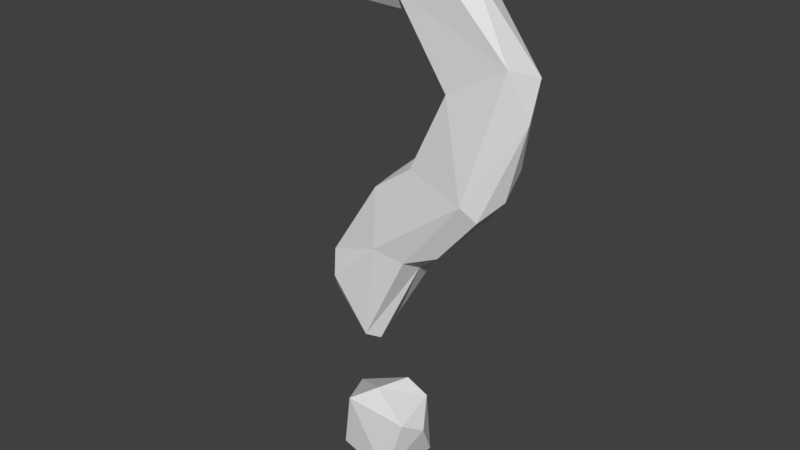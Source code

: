 # Source: question.blend  (saved by Blender 2.79.0; exported with 4.5.12 LTS)
import bpy
from mathutils import Matrix  # noqa: F401  (used for matrix-valued properties, if any)

bpy.ops.wm.read_factory_settings(use_empty=True)
scene = bpy.context.scene
scene.name = 'Scene'

# ---- collections
col_collection_1 = bpy.data.collections.new('Collection 1'); scene.collection.children.link(col_collection_1)

# ---- world
world_world = bpy.data.worlds.new('World'); scene.world = world_world
world_world.color = (0.05088, 0.05088, 0.05088)
world_world.use_sun_shadow = False
world_world.sun_shadow_jitter_overblur = 0.0
world_world.cycles.sampling_method = 'MANUAL'

# ---- meshes
me_cutext_131 = bpy.data.meshes.new('CUText.131')
me_cutext_131.from_pydata([(0.3489, 0.5137, 0.004315), (0.3257, 0.4489, -0.02057), (0.3205, 0.4158, -0.001157)], [], [(2, 1, 0)])
_k = set([(0, 1), (0, 2), (1, 2)])
me_cutext_131.attributes.new('sharp_edge', 'BOOLEAN', 'EDGE').data.foreach_set('value', [ (min(e.vertices), max(e.vertices)) in _k for e in me_cutext_131.edges])
me_cutext_131.use_remesh_preserve_volume = False
me_cutext_131.use_remesh_preserve_attributes = False
me_cutext_131.use_mirror_vertex_groups = False
me_cutext_131.auto_texspace = False
me_cutext_131.update()
me_cutext_130 = bpy.data.meshes.new('CUText.130')
me_cutext_130.from_pydata([(0.1118, 0.3282, 0.000616), (0.09197, 0.2921, 0.02154), (0.08681, 0.2955, -0.01352)], [], [(1, 0, 2)])
_k = set([(0, 1), (0, 2), (1, 2)])
me_cutext_130.attributes.new('sharp_edge', 'BOOLEAN', 'EDGE').data.foreach_set('value', [ (min(e.vertices), max(e.vertices)) in _k for e in me_cutext_130.edges])
me_cutext_130.use_remesh_preserve_volume = False
me_cutext_130.use_remesh_preserve_attributes = False
me_cutext_130.use_mirror_vertex_groups = False
me_cutext_130.auto_texspace = False
me_cutext_130.update()
me_cutext_129 = bpy.data.meshes.new('CUText.129')
me_cutext_129.from_pydata([(0.2063, 0.2973, 0.0007428), (0.2185, 0.313, -0.02195), (0.2448, 0.329, 0.01749)], [], [(0, 1, 2)])
_k = set([(0, 1), (0, 2), (1, 2)])
me_cutext_129.attributes.new('sharp_edge', 'BOOLEAN', 'EDGE').data.foreach_set('value', [ (min(e.vertices), max(e.vertices)) in _k for e in me_cutext_129.edges])
me_cutext_129.use_remesh_preserve_volume = False
me_cutext_129.use_remesh_preserve_attributes = False
me_cutext_129.use_mirror_vertex_groups = False
me_cutext_129.auto_texspace = False
me_cutext_129.update()
me_cutext_128 = bpy.data.meshes.new('CUText.128')
me_cutext_128.from_pydata([(0.1597, 0.3956, 0.02417), (0.1549, 0.3989, -0.01533), (0.2009, 0.4361, 0.0001003)], [], [(2, 1, 0)])
_k = set([(0, 1), (0, 2), (1, 2)])
me_cutext_128.attributes.new('sharp_edge', 'BOOLEAN', 'EDGE').data.foreach_set('value', [ (min(e.vertices), max(e.vertices)) in _k for e in me_cutext_128.edges])
me_cutext_128.use_remesh_preserve_volume = False
me_cutext_128.use_remesh_preserve_attributes = False
me_cutext_128.use_mirror_vertex_groups = False
me_cutext_128.auto_texspace = False
me_cutext_128.update()
me_cutext_127 = bpy.data.meshes.new('CUText.127')
me_cutext_127.from_pydata([(0.1597, 0.3956, 0.02417), (0.1118, 0.3282, 0.000616), (0.09197, 0.2921, 0.02154)], [], [(1, 2, 0)])
_k = set([(0, 1), (0, 2), (1, 2)])
me_cutext_127.attributes.new('sharp_edge', 'BOOLEAN', 'EDGE').data.foreach_set('value', [ (min(e.vertices), max(e.vertices)) in _k for e in me_cutext_127.edges])
me_cutext_127.use_remesh_preserve_volume = False
me_cutext_127.use_remesh_preserve_attributes = False
me_cutext_127.use_mirror_vertex_groups = False
me_cutext_127.auto_texspace = False
me_cutext_127.update()
me_cutext_126 = bpy.data.meshes.new('CUText.126')
me_cutext_126.from_pydata([(0.05062, 0.6271, 0.03111), (0.116, 0.6068, 0.01331), (0.04643, 0.5882, 0.008818)], [], [(2, 1, 0)])
_k = set([(0, 1), (0, 2), (1, 2)])
me_cutext_126.attributes.new('sharp_edge', 'BOOLEAN', 'EDGE').data.foreach_set('value', [ (min(e.vertices), max(e.vertices)) in _k for e in me_cutext_126.edges])
me_cutext_126.use_remesh_preserve_volume = False
me_cutext_126.use_remesh_preserve_attributes = False
me_cutext_126.use_mirror_vertex_groups = False
me_cutext_126.auto_texspace = False
me_cutext_126.update()
me_cutext_125 = bpy.data.meshes.new('CUText.125')
me_cutext_125.from_pydata([(0.05051, 0.5973, -0.02145), (0.003198, 0.6436, -0.01513), (0.04643, 0.5882, 0.008818)], [], [(2, 1, 0)])
_k = set([(0, 1), (0, 2), (1, 2)])
me_cutext_125.attributes.new('sharp_edge', 'BOOLEAN', 'EDGE').data.foreach_set('value', [ (min(e.vertices), max(e.vertices)) in _k for e in me_cutext_125.edges])
me_cutext_125.use_remesh_preserve_volume = False
me_cutext_125.use_remesh_preserve_attributes = False
me_cutext_125.use_mirror_vertex_groups = False
me_cutext_125.auto_texspace = False
me_cutext_125.update()
me_cutext_124 = bpy.data.meshes.new('CUText.124')
me_cutext_124.from_pydata([(0.05286, 0.6717, -0.02873), (0.0588, 0.6843, 0.01205), (0.003198, 0.6436, -0.01513)], [], [(1, 0, 2)])
_k = set([(0, 1), (0, 2), (1, 2)])
me_cutext_124.attributes.new('sharp_edge', 'BOOLEAN', 'EDGE').data.foreach_set('value', [ (min(e.vertices), max(e.vertices)) in _k for e in me_cutext_124.edges])
me_cutext_124.use_remesh_preserve_volume = False
me_cutext_124.use_remesh_preserve_attributes = False
me_cutext_124.use_mirror_vertex_groups = False
me_cutext_124.auto_texspace = False
me_cutext_124.update()
me_cutext_123 = bpy.data.meshes.new('CUText.123')
me_cutext_123.from_pydata([(0.1181, 0.618, -0.02582), (0.116, 0.6068, 0.01331), (0.1861, 0.603, -0.0145)], [], [(1, 0, 2)])
_k = set([(0, 1), (0, 2), (1, 2)])
me_cutext_123.attributes.new('sharp_edge', 'BOOLEAN', 'EDGE').data.foreach_set('value', [ (min(e.vertices), max(e.vertices)) in _k for e in me_cutext_123.edges])
me_cutext_123.use_remesh_preserve_volume = False
me_cutext_123.use_remesh_preserve_attributes = False
me_cutext_123.use_mirror_vertex_groups = False
me_cutext_123.auto_texspace = False
me_cutext_123.update()
me_cutext_122 = bpy.data.meshes.new('CUText.122')
me_cutext_122.from_pydata([(0.1181, 0.618, -0.02582), (0.116, 0.6068, 0.01331), (0.04643, 0.5882, 0.008818)], [], [(2, 0, 1)])
_k = set([(0, 1), (0, 2), (1, 2)])
me_cutext_122.attributes.new('sharp_edge', 'BOOLEAN', 'EDGE').data.foreach_set('value', [ (min(e.vertices), max(e.vertices)) in _k for e in me_cutext_122.edges])
me_cutext_122.use_remesh_preserve_volume = False
me_cutext_122.use_remesh_preserve_attributes = False
me_cutext_122.use_mirror_vertex_groups = False
me_cutext_122.auto_texspace = False
me_cutext_122.update()
me_cutext_121 = bpy.data.meshes.new('CUText.121')
me_cutext_121.from_pydata([(0.1181, 0.618, -0.02582), (0.05286, 0.6717, -0.02873), (0.05051, 0.5973, -0.02145)], [], [(1, 0, 2)])
_k = set([(0, 1), (0, 2), (1, 2)])
me_cutext_121.attributes.new('sharp_edge', 'BOOLEAN', 'EDGE').data.foreach_set('value', [ (min(e.vertices), max(e.vertices)) in _k for e in me_cutext_121.edges])
me_cutext_121.use_remesh_preserve_volume = False
me_cutext_121.use_remesh_preserve_attributes = False
me_cutext_121.use_mirror_vertex_groups = False
me_cutext_121.auto_texspace = False
me_cutext_121.update()
me_cutext_120 = bpy.data.meshes.new('CUText.120')
me_cutext_120.from_pydata([(0.2059, 0.4336, -0.02225), (0.1549, 0.3989, -0.01533), (0.2009, 0.4361, 0.0001003)], [], [(2, 0, 1)])
_k = set([(0, 1), (0, 2), (1, 2)])
me_cutext_120.attributes.new('sharp_edge', 'BOOLEAN', 'EDGE').data.foreach_set('value', [ (min(e.vertices), max(e.vertices)) in _k for e in me_cutext_120.edges])
me_cutext_120.use_remesh_preserve_volume = False
me_cutext_120.use_remesh_preserve_attributes = False
me_cutext_120.use_mirror_vertex_groups = False
me_cutext_120.auto_texspace = False
me_cutext_120.update()
me_cutext_119 = bpy.data.meshes.new('CUText.119')
me_cutext_119.from_pydata([(0.2424, 0.5203, -0.01318), (0.2009, 0.4361, 0.0001003), (0.2113, 0.4328, 0.02547)], [], [(1, 2, 0)])
_k = set([(0, 1), (0, 2), (1, 2)])
me_cutext_119.attributes.new('sharp_edge', 'BOOLEAN', 'EDGE').data.foreach_set('value', [ (min(e.vertices), max(e.vertices)) in _k for e in me_cutext_119.edges])
me_cutext_119.use_remesh_preserve_volume = False
me_cutext_119.use_remesh_preserve_attributes = False
me_cutext_119.use_mirror_vertex_groups = False
me_cutext_119.auto_texspace = False
me_cutext_119.update()
me_cutext_118 = bpy.data.meshes.new('CUText.118')
me_cutext_118.from_pydata([(0.1575, 0.1162, 0.02091), (0.09756, 0.08218, -0.01672), (0.1219, 0.09188, 0.03516)], [], [(1, 2, 0)])
_k = set([(0, 1), (0, 2), (1, 2)])
me_cutext_118.attributes.new('sharp_edge', 'BOOLEAN', 'EDGE').data.foreach_set('value', [ (min(e.vertices), max(e.vertices)) in _k for e in me_cutext_118.edges])
me_cutext_118.use_remesh_preserve_volume = False
me_cutext_118.use_remesh_preserve_attributes = False
me_cutext_118.use_mirror_vertex_groups = False
me_cutext_118.auto_texspace = False
me_cutext_118.update()
me_cutext_117 = bpy.data.meshes.new('CUText.117')
me_cutext_117.from_pydata([(0.2043, 0.0834, 0.0299), (0.1575, 0.1162, 0.02091), (0.1219, 0.09188, 0.03516)], [], [(1, 2, 0)])
_k = set([(0, 1), (0, 2), (1, 2)])
me_cutext_117.attributes.new('sharp_edge', 'BOOLEAN', 'EDGE').data.foreach_set('value', [ (min(e.vertices), max(e.vertices)) in _k for e in me_cutext_117.edges])
me_cutext_117.use_remesh_preserve_volume = False
me_cutext_117.use_remesh_preserve_attributes = False
me_cutext_117.use_mirror_vertex_groups = False
me_cutext_117.auto_texspace = False
me_cutext_117.update()
me_cutext_116 = bpy.data.meshes.new('CUText.116')
me_cutext_116.from_pydata([(0.2584, 0.53, 0.02562), (0.2424, 0.5203, -0.01318), (0.2113, 0.4328, 0.02547)], [], [(1, 2, 0)])
_k = set([(0, 1), (0, 2), (1, 2)])
me_cutext_116.attributes.new('sharp_edge', 'BOOLEAN', 'EDGE').data.foreach_set('value', [ (min(e.vertices), max(e.vertices)) in _k for e in me_cutext_116.edges])
me_cutext_116.use_remesh_preserve_volume = False
me_cutext_116.use_remesh_preserve_attributes = False
me_cutext_116.use_mirror_vertex_groups = False
me_cutext_116.auto_texspace = False
me_cutext_116.update()
me_cutext_115 = bpy.data.meshes.new('CUText.115')
me_cutext_115.from_pydata([(0.2808, 0.6606, 0.01408), (0.2359, 0.6874, 0.009969), (0.2512, 0.6754, -0.02409)], [], [(0, 2, 1)])
_k = set([(0, 1), (0, 2), (1, 2)])
me_cutext_115.attributes.new('sharp_edge', 'BOOLEAN', 'EDGE').data.foreach_set('value', [ (min(e.vertices), max(e.vertices)) in _k for e in me_cutext_115.edges])
me_cutext_115.use_remesh_preserve_volume = False
me_cutext_115.use_remesh_preserve_attributes = False
me_cutext_115.use_mirror_vertex_groups = False
me_cutext_115.auto_texspace = False
me_cutext_115.update()
me_cutext_114 = bpy.data.meshes.new('CUText.114')
me_cutext_114.from_pydata([(0.2489, 0.6637, 0.03115), (0.2808, 0.6606, 0.01408), (0.2359, 0.6874, 0.009969)], [], [(0, 1, 2)])
_k = set([(0, 1), (0, 2), (1, 2)])
me_cutext_114.attributes.new('sharp_edge', 'BOOLEAN', 'EDGE').data.foreach_set('value', [ (min(e.vertices), max(e.vertices)) in _k for e in me_cutext_114.edges])
me_cutext_114.use_remesh_preserve_volume = False
me_cutext_114.use_remesh_preserve_attributes = False
me_cutext_114.use_mirror_vertex_groups = False
me_cutext_114.auto_texspace = False
me_cutext_114.update()
me_cutext_113 = bpy.data.meshes.new('CUText.113')
me_cutext_113.from_pydata([(0.1368, 0.669, 0.0324), (0.2489, 0.6637, 0.03115), (0.1511, 0.6951, 0.01672)], [], [(0, 1, 2)])
_k = set([(0, 1), (0, 2), (1, 2)])
me_cutext_113.attributes.new('sharp_edge', 'BOOLEAN', 'EDGE').data.foreach_set('value', [ (min(e.vertices), max(e.vertices)) in _k for e in me_cutext_113.edges])
me_cutext_113.use_remesh_preserve_volume = False
me_cutext_113.use_remesh_preserve_attributes = False
me_cutext_113.use_mirror_vertex_groups = False
me_cutext_113.auto_texspace = False
me_cutext_113.update()
me_cutext_112 = bpy.data.meshes.new('CUText.112')
me_cutext_112.from_pydata([(0.1968, 0.6309, 0.03229), (0.05062, 0.6271, 0.03111), (0.116, 0.6068, 0.01331)], [], [(1, 2, 0)])
_k = set([(0, 1), (0, 2), (1, 2)])
me_cutext_112.attributes.new('sharp_edge', 'BOOLEAN', 'EDGE').data.foreach_set('value', [ (min(e.vertices), max(e.vertices)) in _k for e in me_cutext_112.edges])
me_cutext_112.use_remesh_preserve_volume = False
me_cutext_112.use_remesh_preserve_attributes = False
me_cutext_112.use_mirror_vertex_groups = False
me_cutext_112.auto_texspace = False
me_cutext_112.update()
me_cutext_111 = bpy.data.meshes.new('CUText.111')
me_cutext_111.from_pydata([(0.1968, 0.6309, 0.03229), (0.2584, 0.53, 0.02562), (0.2045, 0.6078, 0.02126)], [], [(0, 2, 1)])
_k = set([(0, 1), (0, 2), (1, 2)])
me_cutext_111.attributes.new('sharp_edge', 'BOOLEAN', 'EDGE').data.foreach_set('value', [ (min(e.vertices), max(e.vertices)) in _k for e in me_cutext_111.edges])
me_cutext_111.use_remesh_preserve_volume = False
me_cutext_111.use_remesh_preserve_attributes = False
me_cutext_111.use_mirror_vertex_groups = False
me_cutext_111.auto_texspace = False
me_cutext_111.update()
me_cutext_110 = bpy.data.meshes.new('CUText.110')
me_cutext_110.from_pydata([(0.1968, 0.6309, 0.03229), (0.1368, 0.669, 0.0324), (0.05062, 0.6271, 0.03111)], [], [(0, 1, 2)])
_k = set([(0, 1), (0, 2), (1, 2)])
me_cutext_110.attributes.new('sharp_edge', 'BOOLEAN', 'EDGE').data.foreach_set('value', [ (min(e.vertices), max(e.vertices)) in _k for e in me_cutext_110.edges])
me_cutext_110.use_remesh_preserve_volume = False
me_cutext_110.use_remesh_preserve_attributes = False
me_cutext_110.use_mirror_vertex_groups = False
me_cutext_110.auto_texspace = False
me_cutext_110.update()
me_cutext_109 = bpy.data.meshes.new('CUText.109')
me_cutext_109.from_pydata([(0.3309, 0.5719, 0.02151), (0.2808, 0.6606, 0.01408), (0.3448, 0.5562, -0.019)], [], [(1, 0, 2)])
_k = set([(0, 1), (0, 2), (1, 2)])
me_cutext_109.attributes.new('sharp_edge', 'BOOLEAN', 'EDGE').data.foreach_set('value', [ (min(e.vertices), max(e.vertices)) in _k for e in me_cutext_109.edges])
me_cutext_109.use_remesh_preserve_volume = False
me_cutext_109.use_remesh_preserve_attributes = False
me_cutext_109.use_mirror_vertex_groups = False
me_cutext_109.auto_texspace = False
me_cutext_109.update()
me_cutext_108 = bpy.data.meshes.new('CUText.108')
me_cutext_108.from_pydata([(0.3309, 0.5719, 0.02151), (0.1968, 0.6309, 0.03229), (0.2489, 0.6637, 0.03115)], [], [(1, 0, 2)])
_k = set([(0, 1), (0, 2), (1, 2)])
me_cutext_108.attributes.new('sharp_edge', 'BOOLEAN', 'EDGE').data.foreach_set('value', [ (min(e.vertices), max(e.vertices)) in _k for e in me_cutext_108.edges])
me_cutext_108.use_remesh_preserve_volume = False
me_cutext_108.use_remesh_preserve_attributes = False
me_cutext_108.use_mirror_vertex_groups = False
me_cutext_108.auto_texspace = False
me_cutext_108.update()
me_cutext_107 = bpy.data.meshes.new('CUText.107')
me_cutext_107.from_pydata([(0.3309, 0.5719, 0.02151), (0.3489, 0.5137, 0.004315), (0.3448, 0.5562, -0.019)], [], [(2, 0, 1)])
_k = set([(0, 1), (0, 2), (1, 2)])
me_cutext_107.attributes.new('sharp_edge', 'BOOLEAN', 'EDGE').data.foreach_set('value', [ (min(e.vertices), max(e.vertices)) in _k for e in me_cutext_107.edges])
me_cutext_107.use_remesh_preserve_volume = False
me_cutext_107.use_remesh_preserve_attributes = False
me_cutext_107.use_mirror_vertex_groups = False
me_cutext_107.auto_texspace = False
me_cutext_107.update()
me_cutext_106 = bpy.data.meshes.new('CUText.106')
me_cutext_106.from_pydata([(0.3309, 0.5719, 0.02151), (0.2489, 0.6637, 0.03115), (0.2808, 0.6606, 0.01408)], [], [(0, 2, 1)])
_k = set([(0, 1), (0, 2), (1, 2)])
me_cutext_106.attributes.new('sharp_edge', 'BOOLEAN', 'EDGE').data.foreach_set('value', [ (min(e.vertices), max(e.vertices)) in _k for e in me_cutext_106.edges])
me_cutext_106.use_remesh_preserve_volume = False
me_cutext_106.use_remesh_preserve_attributes = False
me_cutext_106.use_mirror_vertex_groups = False
me_cutext_106.auto_texspace = False
me_cutext_106.update()
me_cutext_105 = bpy.data.meshes.new('CUText.105')
me_cutext_105.from_pydata([(0.3006, 0.3933, 0.02207), (0.3489, 0.5137, 0.004315), (0.3205, 0.4158, -0.001157)], [], [(2, 1, 0)])
_k = set([(0, 1), (0, 2), (1, 2)])
me_cutext_105.attributes.new('sharp_edge', 'BOOLEAN', 'EDGE').data.foreach_set('value', [ (min(e.vertices), max(e.vertices)) in _k for e in me_cutext_105.edges])
me_cutext_105.use_remesh_preserve_volume = False
me_cutext_105.use_remesh_preserve_attributes = False
me_cutext_105.use_mirror_vertex_groups = False
me_cutext_105.auto_texspace = False
me_cutext_105.update()
me_cutext_104 = bpy.data.meshes.new('CUText.104')
me_cutext_104.from_pydata([(0.2859, 0.4124, 0.03432), (0.3309, 0.5719, 0.02151), (0.2584, 0.53, 0.02562)], [], [(0, 1, 2)])
_k = set([(0, 1), (0, 2), (1, 2)])
me_cutext_104.attributes.new('sharp_edge', 'BOOLEAN', 'EDGE').data.foreach_set('value', [ (min(e.vertices), max(e.vertices)) in _k for e in me_cutext_104.edges])
me_cutext_104.use_remesh_preserve_volume = False
me_cutext_104.use_remesh_preserve_attributes = False
me_cutext_104.use_mirror_vertex_groups = False
me_cutext_104.auto_texspace = False
me_cutext_104.update()
me_cutext_103 = bpy.data.meshes.new('CUText.103')
me_cutext_103.from_pydata([(0.2859, 0.4124, 0.03432), (0.3309, 0.5719, 0.02151), (0.3489, 0.5137, 0.004315)], [], [(0, 2, 1)])
_k = set([(0, 1), (0, 2), (1, 2)])
me_cutext_103.attributes.new('sharp_edge', 'BOOLEAN', 'EDGE').data.foreach_set('value', [ (min(e.vertices), max(e.vertices)) in _k for e in me_cutext_103.edges])
me_cutext_103.use_remesh_preserve_volume = False
me_cutext_103.use_remesh_preserve_attributes = False
me_cutext_103.use_mirror_vertex_groups = False
me_cutext_103.auto_texspace = False
me_cutext_103.update()
me_cutext_102 = bpy.data.meshes.new('CUText.102')
me_cutext_102.from_pydata([(0.2859, 0.4124, 0.03432), (0.3006, 0.3933, 0.02207), (0.2448, 0.329, 0.01749)], [], [(0, 2, 1)])
_k = set([(0, 1), (0, 2), (1, 2)])
me_cutext_102.attributes.new('sharp_edge', 'BOOLEAN', 'EDGE').data.foreach_set('value', [ (min(e.vertices), max(e.vertices)) in _k for e in me_cutext_102.edges])
me_cutext_102.use_remesh_preserve_volume = False
me_cutext_102.use_remesh_preserve_attributes = False
me_cutext_102.use_mirror_vertex_groups = False
me_cutext_102.auto_texspace = False
me_cutext_102.update()
me_cutext_101 = bpy.data.meshes.new('CUText.101')
me_cutext_101.from_pydata([(0.2272, 0.5648, -0.01427), (0.2584, 0.53, 0.02562), (0.2045, 0.6078, 0.02126)], [], [(0, 1, 2)])
_k = set([(0, 1), (0, 2), (1, 2)])
me_cutext_101.attributes.new('sharp_edge', 'BOOLEAN', 'EDGE').data.foreach_set('value', [ (min(e.vertices), max(e.vertices)) in _k for e in me_cutext_101.edges])
me_cutext_101.use_remesh_preserve_volume = False
me_cutext_101.use_remesh_preserve_attributes = False
me_cutext_101.use_mirror_vertex_groups = False
me_cutext_101.auto_texspace = False
me_cutext_101.update()
me_cutext_100 = bpy.data.meshes.new('CUText.100')
me_cutext_100.from_pydata([(0.2272, 0.5648, -0.01427), (0.2045, 0.6078, 0.02126), (0.1861, 0.603, -0.0145)], [], [(1, 2, 0)])
_k = set([(0, 1), (0, 2), (1, 2)])
me_cutext_100.attributes.new('sharp_edge', 'BOOLEAN', 'EDGE').data.foreach_set('value', [ (min(e.vertices), max(e.vertices)) in _k for e in me_cutext_100.edges])
me_cutext_100.use_remesh_preserve_volume = False
me_cutext_100.use_remesh_preserve_attributes = False
me_cutext_100.use_mirror_vertex_groups = False
me_cutext_100.auto_texspace = False
me_cutext_100.update()
me_cutext_099 = bpy.data.meshes.new('CUText.099')
me_cutext_099.from_pydata([(0.1425, 0.6992, -0.01169), (0.05286, 0.6717, -0.02873), (0.0588, 0.6843, 0.01205)], [], [(0, 1, 2)])
_k = set([(0, 1), (0, 2), (1, 2)])
me_cutext_099.attributes.new('sharp_edge', 'BOOLEAN', 'EDGE').data.foreach_set('value', [ (min(e.vertices), max(e.vertices)) in _k for e in me_cutext_099.edges])
me_cutext_099.use_remesh_preserve_volume = False
me_cutext_099.use_remesh_preserve_attributes = False
me_cutext_099.use_mirror_vertex_groups = False
me_cutext_099.auto_texspace = False
me_cutext_099.update()
me_cutext_098 = bpy.data.meshes.new('CUText.098')
me_cutext_098.from_pydata([(0.1425, 0.6992, -0.01169), (0.1511, 0.6951, 0.01672), (0.2359, 0.6874, 0.009969)], [], [(2, 0, 1)])
_k = set([(0, 1), (0, 2), (1, 2)])
me_cutext_098.attributes.new('sharp_edge', 'BOOLEAN', 'EDGE').data.foreach_set('value', [ (min(e.vertices), max(e.vertices)) in _k for e in me_cutext_098.edges])
me_cutext_098.use_remesh_preserve_volume = False
me_cutext_098.use_remesh_preserve_attributes = False
me_cutext_098.use_mirror_vertex_groups = False
me_cutext_098.auto_texspace = False
me_cutext_098.update()
me_cutext_097 = bpy.data.meshes.new('CUText.097')
me_cutext_097.from_pydata([(0.1425, 0.6992, -0.01169), (0.1511, 0.6951, 0.01672), (0.0588, 0.6843, 0.01205)], [], [(0, 2, 1)])
_k = set([(0, 1), (0, 2), (1, 2)])
me_cutext_097.attributes.new('sharp_edge', 'BOOLEAN', 'EDGE').data.foreach_set('value', [ (min(e.vertices), max(e.vertices)) in _k for e in me_cutext_097.edges])
me_cutext_097.use_remesh_preserve_volume = False
me_cutext_097.use_remesh_preserve_attributes = False
me_cutext_097.use_mirror_vertex_groups = False
me_cutext_097.auto_texspace = False
me_cutext_097.update()
me_cutext_096 = bpy.data.meshes.new('CUText.096')
me_cutext_096.from_pydata([(0.1496, 0.6627, -0.03405), (0.1181, 0.618, -0.02582), (0.05286, 0.6717, -0.02873)], [], [(0, 1, 2)])
_k = set([(0, 1), (0, 2), (1, 2)])
me_cutext_096.attributes.new('sharp_edge', 'BOOLEAN', 'EDGE').data.foreach_set('value', [ (min(e.vertices), max(e.vertices)) in _k for e in me_cutext_096.edges])
me_cutext_096.use_remesh_preserve_volume = False
me_cutext_096.use_remesh_preserve_attributes = False
me_cutext_096.use_mirror_vertex_groups = False
me_cutext_096.auto_texspace = False
me_cutext_096.update()
me_cutext_095 = bpy.data.meshes.new('CUText.095')
me_cutext_095.from_pydata([(0.1496, 0.6627, -0.03405), (0.1181, 0.618, -0.02582), (0.1861, 0.603, -0.0145)], [], [(0, 2, 1)])
_k = set([(0, 1), (0, 2), (1, 2)])
me_cutext_095.attributes.new('sharp_edge', 'BOOLEAN', 'EDGE').data.foreach_set('value', [ (min(e.vertices), max(e.vertices)) in _k for e in me_cutext_095.edges])
me_cutext_095.use_remesh_preserve_volume = False
me_cutext_095.use_remesh_preserve_attributes = False
me_cutext_095.use_mirror_vertex_groups = False
me_cutext_095.auto_texspace = False
me_cutext_095.update()
me_cutext_094 = bpy.data.meshes.new('CUText.094')
me_cutext_094.from_pydata([(0.1496, 0.6627, -0.03405), (0.1425, 0.6992, -0.01169), (0.05286, 0.6717, -0.02873)], [], [(0, 2, 1)])
_k = set([(0, 1), (0, 2), (1, 2)])
me_cutext_094.attributes.new('sharp_edge', 'BOOLEAN', 'EDGE').data.foreach_set('value', [ (min(e.vertices), max(e.vertices)) in _k for e in me_cutext_094.edges])
me_cutext_094.use_remesh_preserve_volume = False
me_cutext_094.use_remesh_preserve_attributes = False
me_cutext_094.use_mirror_vertex_groups = False
me_cutext_094.auto_texspace = False
me_cutext_094.update()
me_cutext_093 = bpy.data.meshes.new('CUText.093')
me_cutext_093.from_pydata([(0.3013, 0.5249, -0.02869), (0.2272, 0.5648, -0.01427), (0.1861, 0.603, -0.0145)], [], [(1, 2, 0)])
_k = set([(0, 1), (0, 2), (1, 2)])
me_cutext_093.attributes.new('sharp_edge', 'BOOLEAN', 'EDGE').data.foreach_set('value', [ (min(e.vertices), max(e.vertices)) in _k for e in me_cutext_093.edges])
me_cutext_093.use_remesh_preserve_volume = False
me_cutext_093.use_remesh_preserve_attributes = False
me_cutext_093.use_mirror_vertex_groups = False
me_cutext_093.auto_texspace = False
me_cutext_093.update()
me_cutext_092 = bpy.data.meshes.new('CUText.092')
me_cutext_092.from_pydata([(0.3013, 0.5249, -0.02869), (0.3257, 0.4489, -0.02057), (0.3448, 0.5562, -0.019)], [], [(0, 2, 1)])
_k = set([(0, 1), (0, 2), (1, 2)])
me_cutext_092.attributes.new('sharp_edge', 'BOOLEAN', 'EDGE').data.foreach_set('value', [ (min(e.vertices), max(e.vertices)) in _k for e in me_cutext_092.edges])
me_cutext_092.use_remesh_preserve_volume = False
me_cutext_092.use_remesh_preserve_attributes = False
me_cutext_092.use_mirror_vertex_groups = False
me_cutext_092.auto_texspace = False
me_cutext_092.update()
me_cutext_091 = bpy.data.meshes.new('CUText.091')
me_cutext_091.from_pydata([(0.3013, 0.5249, -0.02869), (0.1496, 0.6627, -0.03405), (0.1861, 0.603, -0.0145)], [], [(1, 0, 2)])
_k = set([(0, 1), (0, 2), (1, 2)])
me_cutext_091.attributes.new('sharp_edge', 'BOOLEAN', 'EDGE').data.foreach_set('value', [ (min(e.vertices), max(e.vertices)) in _k for e in me_cutext_091.edges])
me_cutext_091.use_remesh_preserve_volume = False
me_cutext_091.use_remesh_preserve_attributes = False
me_cutext_091.use_mirror_vertex_groups = False
me_cutext_091.auto_texspace = False
me_cutext_091.update()
me_cutext_090 = bpy.data.meshes.new('CUText.090')
me_cutext_090.from_pydata([(0.3013, 0.5249, -0.02869), (0.2272, 0.5648, -0.01427), (0.2424, 0.5203, -0.01318)], [], [(0, 2, 1)])
_k = set([(0, 1), (0, 2), (1, 2)])
me_cutext_090.attributes.new('sharp_edge', 'BOOLEAN', 'EDGE').data.foreach_set('value', [ (min(e.vertices), max(e.vertices)) in _k for e in me_cutext_090.edges])
me_cutext_090.use_remesh_preserve_volume = False
me_cutext_090.use_remesh_preserve_attributes = False
me_cutext_090.use_mirror_vertex_groups = False
me_cutext_090.auto_texspace = False
me_cutext_090.update()
me_cutext_089 = bpy.data.meshes.new('CUText.089')
me_cutext_089.from_pydata([(0.3013, 0.5249, -0.02869), (0.1496, 0.6627, -0.03405), (0.2512, 0.6754, -0.02409)], [], [(2, 0, 1)])
_k = set([(0, 1), (0, 2), (1, 2)])
me_cutext_089.attributes.new('sharp_edge', 'BOOLEAN', 'EDGE').data.foreach_set('value', [ (min(e.vertices), max(e.vertices)) in _k for e in me_cutext_089.edges])
me_cutext_089.use_remesh_preserve_volume = False
me_cutext_089.use_remesh_preserve_attributes = False
me_cutext_089.use_mirror_vertex_groups = False
me_cutext_089.auto_texspace = False
me_cutext_089.update()
me_cutext_088 = bpy.data.meshes.new('CUText.088')
me_cutext_088.from_pydata([(0.2856, 0.3754, -0.01644), (0.3257, 0.4489, -0.02057), (0.3205, 0.4158, -0.001157)], [], [(2, 0, 1)])
_k = set([(0, 1), (0, 2), (1, 2)])
me_cutext_088.attributes.new('sharp_edge', 'BOOLEAN', 'EDGE').data.foreach_set('value', [ (min(e.vertices), max(e.vertices)) in _k for e in me_cutext_088.edges])
me_cutext_088.use_remesh_preserve_volume = False
me_cutext_088.use_remesh_preserve_attributes = False
me_cutext_088.use_mirror_vertex_groups = False
me_cutext_088.auto_texspace = False
me_cutext_088.update()
me_cutext_087 = bpy.data.meshes.new('CUText.087')
me_cutext_087.from_pydata([(0.2856, 0.3754, -0.01644), (0.3006, 0.3933, 0.02207), (0.2448, 0.329, 0.01749)], [], [(1, 2, 0)])
_k = set([(0, 1), (0, 2), (1, 2)])
me_cutext_087.attributes.new('sharp_edge', 'BOOLEAN', 'EDGE').data.foreach_set('value', [ (min(e.vertices), max(e.vertices)) in _k for e in me_cutext_087.edges])
me_cutext_087.use_remesh_preserve_volume = False
me_cutext_087.use_remesh_preserve_attributes = False
me_cutext_087.use_mirror_vertex_groups = False
me_cutext_087.auto_texspace = False
me_cutext_087.update()
me_cutext_086 = bpy.data.meshes.new('CUText.086')
me_cutext_086.from_pydata([(0.2847, 0.4095, -0.03388), (0.3013, 0.5249, -0.02869), (0.3257, 0.4489, -0.02057)], [], [(1, 2, 0)])
_k = set([(0, 1), (0, 2), (1, 2)])
me_cutext_086.attributes.new('sharp_edge', 'BOOLEAN', 'EDGE').data.foreach_set('value', [ (min(e.vertices), max(e.vertices)) in _k for e in me_cutext_086.edges])
me_cutext_086.use_remesh_preserve_volume = False
me_cutext_086.use_remesh_preserve_attributes = False
me_cutext_086.use_mirror_vertex_groups = False
me_cutext_086.auto_texspace = False
me_cutext_086.update()
me_cutext_085 = bpy.data.meshes.new('CUText.085')
me_cutext_085.from_pydata([(0.2847, 0.4095, -0.03388), (0.2856, 0.3754, -0.01644), (0.3257, 0.4489, -0.02057)], [], [(0, 2, 1)])
_k = set([(0, 1), (0, 2), (1, 2)])
me_cutext_085.attributes.new('sharp_edge', 'BOOLEAN', 'EDGE').data.foreach_set('value', [ (min(e.vertices), max(e.vertices)) in _k for e in me_cutext_085.edges])
me_cutext_085.use_remesh_preserve_volume = False
me_cutext_085.use_remesh_preserve_attributes = False
me_cutext_085.use_mirror_vertex_groups = False
me_cutext_085.auto_texspace = False
me_cutext_085.update()
me_cutext_084 = bpy.data.meshes.new('CUText.084')
me_cutext_084.from_pydata([(0.04788, 0.6604, 0.03043), (0.1368, 0.669, 0.0324), (0.0588, 0.6843, 0.01205)], [], [(0, 1, 2)])
_k = set([(0, 1), (0, 2), (1, 2)])
me_cutext_084.attributes.new('sharp_edge', 'BOOLEAN', 'EDGE').data.foreach_set('value', [ (min(e.vertices), max(e.vertices)) in _k for e in me_cutext_084.edges])
me_cutext_084.use_remesh_preserve_volume = False
me_cutext_084.use_remesh_preserve_attributes = False
me_cutext_084.use_mirror_vertex_groups = False
me_cutext_084.auto_texspace = False
me_cutext_084.update()
me_cutext_083 = bpy.data.meshes.new('CUText.083')
me_cutext_083.from_pydata([(0.006314, 0.6448, 0.01528), (0.05062, 0.6271, 0.03111), (0.04643, 0.5882, 0.008818)], [], [(1, 0, 2)])
_k = set([(0, 1), (0, 2), (1, 2)])
me_cutext_083.attributes.new('sharp_edge', 'BOOLEAN', 'EDGE').data.foreach_set('value', [ (min(e.vertices), max(e.vertices)) in _k for e in me_cutext_083.edges])
me_cutext_083.use_remesh_preserve_volume = False
me_cutext_083.use_remesh_preserve_attributes = False
me_cutext_083.use_mirror_vertex_groups = False
me_cutext_083.auto_texspace = False
me_cutext_083.update()
me_cutext_082 = bpy.data.meshes.new('CUText.082')
me_cutext_082.from_pydata([(0.006314, 0.6448, 0.01528), (0.04788, 0.6604, 0.03043), (0.0588, 0.6843, 0.01205)], [], [(2, 0, 1)])
_k = set([(0, 1), (0, 2), (1, 2)])
me_cutext_082.attributes.new('sharp_edge', 'BOOLEAN', 'EDGE').data.foreach_set('value', [ (min(e.vertices), max(e.vertices)) in _k for e in me_cutext_082.edges])
me_cutext_082.use_remesh_preserve_volume = False
me_cutext_082.use_remesh_preserve_attributes = False
me_cutext_082.use_mirror_vertex_groups = False
me_cutext_082.auto_texspace = False
me_cutext_082.update()
me_cutext_081 = bpy.data.meshes.new('CUText.081')
me_cutext_081.from_pydata([(0.006314, 0.6448, 0.01528), (0.003198, 0.6436, -0.01513), (0.04643, 0.5882, 0.008818)], [], [(2, 0, 1)])
_k = set([(0, 1), (0, 2), (1, 2)])
me_cutext_081.attributes.new('sharp_edge', 'BOOLEAN', 'EDGE').data.foreach_set('value', [ (min(e.vertices), max(e.vertices)) in _k for e in me_cutext_081.edges])
me_cutext_081.use_remesh_preserve_volume = False
me_cutext_081.use_remesh_preserve_attributes = False
me_cutext_081.use_mirror_vertex_groups = False
me_cutext_081.auto_texspace = False
me_cutext_081.update()
me_cutext_080 = bpy.data.meshes.new('CUText.080')
me_cutext_080.from_pydata([(0.006314, 0.6448, 0.01528), (0.04788, 0.6604, 0.03043), (0.05062, 0.6271, 0.03111)], [], [(2, 1, 0)])
_k = set([(0, 1), (0, 2), (1, 2)])
me_cutext_080.attributes.new('sharp_edge', 'BOOLEAN', 'EDGE').data.foreach_set('value', [ (min(e.vertices), max(e.vertices)) in _k for e in me_cutext_080.edges])
me_cutext_080.use_remesh_preserve_volume = False
me_cutext_080.use_remesh_preserve_attributes = False
me_cutext_080.use_mirror_vertex_groups = False
me_cutext_080.auto_texspace = False
me_cutext_080.update()
me_cutext_079 = bpy.data.meshes.new('CUText.079')
me_cutext_079.from_pydata([(0.2394, 0.4326, -0.03438), (0.2847, 0.4095, -0.03388), (0.3013, 0.5249, -0.02869)], [], [(2, 1, 0)])
_k = set([(0, 1), (0, 2), (1, 2)])
me_cutext_079.attributes.new('sharp_edge', 'BOOLEAN', 'EDGE').data.foreach_set('value', [ (min(e.vertices), max(e.vertices)) in _k for e in me_cutext_079.edges])
me_cutext_079.use_remesh_preserve_volume = False
me_cutext_079.use_remesh_preserve_attributes = False
me_cutext_079.use_mirror_vertex_groups = False
me_cutext_079.auto_texspace = False
me_cutext_079.update()
me_cutext_078 = bpy.data.meshes.new('CUText.078')
me_cutext_078.from_pydata([(0.2394, 0.4326, -0.03438), (0.2424, 0.5203, -0.01318), (0.2059, 0.4336, -0.02225)], [], [(0, 2, 1)])
_k = set([(0, 1), (0, 2), (1, 2)])
me_cutext_078.attributes.new('sharp_edge', 'BOOLEAN', 'EDGE').data.foreach_set('value', [ (min(e.vertices), max(e.vertices)) in _k for e in me_cutext_078.edges])
me_cutext_078.use_remesh_preserve_volume = False
me_cutext_078.use_remesh_preserve_attributes = False
me_cutext_078.use_mirror_vertex_groups = False
me_cutext_078.auto_texspace = False
me_cutext_078.update()
me_cutext_077 = bpy.data.meshes.new('CUText.077')
me_cutext_077.from_pydata([(0.1345, 0.3462, -0.02504), (0.1549, 0.3989, -0.01533), (0.1118, 0.3282, 0.000616)], [], [(1, 0, 2)])
_k = set([(0, 1), (0, 2), (1, 2)])
me_cutext_077.attributes.new('sharp_edge', 'BOOLEAN', 'EDGE').data.foreach_set('value', [ (min(e.vertices), max(e.vertices)) in _k for e in me_cutext_077.edges])
me_cutext_077.use_remesh_preserve_volume = False
me_cutext_077.use_remesh_preserve_attributes = False
me_cutext_077.use_mirror_vertex_groups = False
me_cutext_077.auto_texspace = False
me_cutext_077.update()
me_cutext_076 = bpy.data.meshes.new('CUText.076')
me_cutext_076.from_pydata([(0.1345, 0.3462, -0.02504), (0.2394, 0.4326, -0.03438), (0.2059, 0.4336, -0.02225)], [], [(0, 2, 1)])
_k = set([(0, 1), (0, 2), (1, 2)])
me_cutext_076.attributes.new('sharp_edge', 'BOOLEAN', 'EDGE').data.foreach_set('value', [ (min(e.vertices), max(e.vertices)) in _k for e in me_cutext_076.edges])
me_cutext_076.use_remesh_preserve_volume = False
me_cutext_076.use_remesh_preserve_attributes = False
me_cutext_076.use_mirror_vertex_groups = False
me_cutext_076.auto_texspace = False
me_cutext_076.update()
me_cutext_075 = bpy.data.meshes.new('CUText.075')
me_cutext_075.from_pydata([(0.1429, 0.1921, 0.02551), (0.1553, 0.1853, 0.01148), (0.1265, 0.195, -0.01463)], [], [(1, 0, 2)])
_k = set([(0, 1), (0, 2), (1, 2)])
me_cutext_075.attributes.new('sharp_edge', 'BOOLEAN', 'EDGE').data.foreach_set('value', [ (min(e.vertices), max(e.vertices)) in _k for e in me_cutext_075.edges])
me_cutext_075.use_remesh_preserve_volume = False
me_cutext_075.use_remesh_preserve_attributes = False
me_cutext_075.use_mirror_vertex_groups = False
me_cutext_075.auto_texspace = False
me_cutext_075.update()
me_cutext_074 = bpy.data.meshes.new('CUText.074')
me_cutext_074.from_pydata([(0.1429, 0.1921, 0.02551), (0.2063, 0.2973, 0.0007428), (0.1553, 0.1853, 0.01148)], [], [(0, 2, 1)])
_k = set([(0, 1), (0, 2), (1, 2)])
me_cutext_074.attributes.new('sharp_edge', 'BOOLEAN', 'EDGE').data.foreach_set('value', [ (min(e.vertices), max(e.vertices)) in _k for e in me_cutext_074.edges])
me_cutext_074.use_remesh_preserve_volume = False
me_cutext_074.use_remesh_preserve_attributes = False
me_cutext_074.use_mirror_vertex_groups = False
me_cutext_074.auto_texspace = False
me_cutext_074.update()
me_cutext_073 = bpy.data.meshes.new('CUText.073')
me_cutext_073.from_pydata([(0.2022, 0.3114, 0.02627), (0.2859, 0.4124, 0.03432), (0.2448, 0.329, 0.01749)], [], [(2, 1, 0)])
_k = set([(0, 1), (0, 2), (1, 2)])
me_cutext_073.attributes.new('sharp_edge', 'BOOLEAN', 'EDGE').data.foreach_set('value', [ (min(e.vertices), max(e.vertices)) in _k for e in me_cutext_073.edges])
me_cutext_073.use_remesh_preserve_volume = False
me_cutext_073.use_remesh_preserve_attributes = False
me_cutext_073.use_mirror_vertex_groups = False
me_cutext_073.auto_texspace = False
me_cutext_073.update()
me_cutext_072 = bpy.data.meshes.new('CUText.072')
me_cutext_072.from_pydata([(0.2022, 0.3114, 0.02627), (0.1429, 0.1921, 0.02551), (0.2063, 0.2973, 0.0007428)], [], [(0, 1, 2)])
_k = set([(0, 1), (0, 2), (1, 2)])
me_cutext_072.attributes.new('sharp_edge', 'BOOLEAN', 'EDGE').data.foreach_set('value', [ (min(e.vertices), max(e.vertices)) in _k for e in me_cutext_072.edges])
me_cutext_072.use_remesh_preserve_volume = False
me_cutext_072.use_remesh_preserve_attributes = False
me_cutext_072.use_mirror_vertex_groups = False
me_cutext_072.auto_texspace = False
me_cutext_072.update()
me_cutext_071 = bpy.data.meshes.new('CUText.071')
me_cutext_071.from_pydata([(0.1628, 0.3198, 0.03231), (0.2022, 0.3114, 0.02627), (0.2859, 0.4124, 0.03432)], [], [(1, 2, 0)])
_k = set([(0, 1), (0, 2), (1, 2)])
me_cutext_071.attributes.new('sharp_edge', 'BOOLEAN', 'EDGE').data.foreach_set('value', [ (min(e.vertices), max(e.vertices)) in _k for e in me_cutext_071.edges])
me_cutext_071.use_remesh_preserve_volume = False
me_cutext_071.use_remesh_preserve_attributes = False
me_cutext_071.use_mirror_vertex_groups = False
me_cutext_071.auto_texspace = False
me_cutext_071.update()
me_cutext_070 = bpy.data.meshes.new('CUText.070')
me_cutext_070.from_pydata([(0.1628, 0.3198, 0.03231), (0.1014, 0.2628, 0.03392), (0.09197, 0.2921, 0.02154)], [], [(0, 2, 1)])
_k = set([(0, 1), (0, 2), (1, 2)])
me_cutext_070.attributes.new('sharp_edge', 'BOOLEAN', 'EDGE').data.foreach_set('value', [ (min(e.vertices), max(e.vertices)) in _k for e in me_cutext_070.edges])
me_cutext_070.use_remesh_preserve_volume = False
me_cutext_070.use_remesh_preserve_attributes = False
me_cutext_070.use_mirror_vertex_groups = False
me_cutext_070.auto_texspace = False
me_cutext_070.update()
me_cutext_069 = bpy.data.meshes.new('CUText.069')
me_cutext_069.from_pydata([(0.1628, 0.3198, 0.03231), (0.2859, 0.4124, 0.03432), (0.2113, 0.4328, 0.02547)], [], [(1, 2, 0)])
_k = set([(0, 1), (0, 2), (1, 2)])
me_cutext_069.attributes.new('sharp_edge', 'BOOLEAN', 'EDGE').data.foreach_set('value', [ (min(e.vertices), max(e.vertices)) in _k for e in me_cutext_069.edges])
me_cutext_069.use_remesh_preserve_volume = False
me_cutext_069.use_remesh_preserve_attributes = False
me_cutext_069.use_mirror_vertex_groups = False
me_cutext_069.auto_texspace = False
me_cutext_069.update()
me_cutext_068 = bpy.data.meshes.new('CUText.068')
me_cutext_068.from_pydata([(0.1628, 0.3198, 0.03231), (0.1597, 0.3956, 0.02417), (0.2113, 0.4328, 0.02547)], [], [(1, 0, 2)])
_k = set([(0, 1), (0, 2), (1, 2)])
me_cutext_068.attributes.new('sharp_edge', 'BOOLEAN', 'EDGE').data.foreach_set('value', [ (min(e.vertices), max(e.vertices)) in _k for e in me_cutext_068.edges])
me_cutext_068.use_remesh_preserve_volume = False
me_cutext_068.use_remesh_preserve_attributes = False
me_cutext_068.use_mirror_vertex_groups = False
me_cutext_068.auto_texspace = False
me_cutext_068.update()
me_cutext_067 = bpy.data.meshes.new('CUText.067')
me_cutext_067.from_pydata([(0.1628, 0.3198, 0.03231), (0.1014, 0.2628, 0.03392), (0.1429, 0.1921, 0.02551)], [], [(1, 2, 0)])
_k = set([(0, 1), (0, 2), (1, 2)])
me_cutext_067.attributes.new('sharp_edge', 'BOOLEAN', 'EDGE').data.foreach_set('value', [ (min(e.vertices), max(e.vertices)) in _k for e in me_cutext_067.edges])
me_cutext_067.use_remesh_preserve_volume = False
me_cutext_067.use_remesh_preserve_attributes = False
me_cutext_067.use_mirror_vertex_groups = False
me_cutext_067.auto_texspace = False
me_cutext_067.update()
me_cutext_066 = bpy.data.meshes.new('CUText.066')
me_cutext_066.from_pydata([(0.1628, 0.3198, 0.03231), (0.2022, 0.3114, 0.02627), (0.1429, 0.1921, 0.02551)], [], [(0, 2, 1)])
_k = set([(0, 1), (0, 2), (1, 2)])
me_cutext_066.attributes.new('sharp_edge', 'BOOLEAN', 'EDGE').data.foreach_set('value', [ (min(e.vertices), max(e.vertices)) in _k for e in me_cutext_066.edges])
me_cutext_066.use_remesh_preserve_volume = False
me_cutext_066.use_remesh_preserve_attributes = False
me_cutext_066.use_mirror_vertex_groups = False
me_cutext_066.auto_texspace = False
me_cutext_066.update()
me_cutext_065 = bpy.data.meshes.new('CUText.065')
me_cutext_065.from_pydata([(0.1788, -0.002716, 0.03421), (0.2029, 0.01431, -0.02892), (0.2139, 0.06466, -0.0003526)], [], [(2, 0, 1)])
_k = set([(0, 1), (0, 2), (1, 2)])
me_cutext_065.attributes.new('sharp_edge', 'BOOLEAN', 'EDGE').data.foreach_set('value', [ (min(e.vertices), max(e.vertices)) in _k for e in me_cutext_065.edges])
me_cutext_065.use_remesh_preserve_volume = False
me_cutext_065.use_remesh_preserve_attributes = False
me_cutext_065.use_mirror_vertex_groups = False
me_cutext_065.auto_texspace = False
me_cutext_065.update()
me_cutext_064 = bpy.data.meshes.new('CUText.064')
me_cutext_064.from_pydata([(0.1788, -0.002716, 0.03421), (0.2029, 0.01431, -0.02892), (0.1582, -0.01384, -0.02141)], [], [(1, 0, 2)])
_k = set([(0, 1), (0, 2), (1, 2)])
me_cutext_064.attributes.new('sharp_edge', 'BOOLEAN', 'EDGE').data.foreach_set('value', [ (min(e.vertices), max(e.vertices)) in _k for e in me_cutext_064.edges])
me_cutext_064.use_remesh_preserve_volume = False
me_cutext_064.use_remesh_preserve_attributes = False
me_cutext_064.use_mirror_vertex_groups = False
me_cutext_064.auto_texspace = False
me_cutext_064.update()
me_cutext_063 = bpy.data.meshes.new('CUText.063')
me_cutext_063.from_pydata([(0.1788, -0.002716, 0.03421), (0.2043, 0.0834, 0.0299), (0.1219, 0.09188, 0.03516)], [], [(1, 2, 0)])
_k = set([(0, 1), (0, 2), (1, 2)])
me_cutext_063.attributes.new('sharp_edge', 'BOOLEAN', 'EDGE').data.foreach_set('value', [ (min(e.vertices), max(e.vertices)) in _k for e in me_cutext_063.edges])
me_cutext_063.use_remesh_preserve_volume = False
me_cutext_063.use_remesh_preserve_attributes = False
me_cutext_063.use_mirror_vertex_groups = False
me_cutext_063.auto_texspace = False
me_cutext_063.update()
me_cutext_062 = bpy.data.meshes.new('CUText.062')
me_cutext_062.from_pydata([(0.1067, 0.01271, 0.02818), (0.1788, -0.002716, 0.03421), (0.1219, 0.09188, 0.03516)], [], [(0, 1, 2)])
_k = set([(0, 1), (0, 2), (1, 2)])
me_cutext_062.attributes.new('sharp_edge', 'BOOLEAN', 'EDGE').data.foreach_set('value', [ (min(e.vertices), max(e.vertices)) in _k for e in me_cutext_062.edges])
me_cutext_062.use_remesh_preserve_volume = False
me_cutext_062.use_remesh_preserve_attributes = False
me_cutext_062.use_mirror_vertex_groups = False
me_cutext_062.auto_texspace = False
me_cutext_062.update()
me_cutext_061 = bpy.data.meshes.new('CUText.061')
me_cutext_061.from_pydata([(0.1472, 0.1923, -0.02373), (0.1553, 0.1853, 0.01148), (0.1265, 0.195, -0.01463)], [], [(1, 2, 0)])
_k = set([(0, 1), (0, 2), (1, 2)])
me_cutext_061.attributes.new('sharp_edge', 'BOOLEAN', 'EDGE').data.foreach_set('value', [ (min(e.vertices), max(e.vertices)) in _k for e in me_cutext_061.edges])
me_cutext_061.use_remesh_preserve_volume = False
me_cutext_061.use_remesh_preserve_attributes = False
me_cutext_061.use_mirror_vertex_groups = False
me_cutext_061.auto_texspace = False
me_cutext_061.update()
me_cutext_060 = bpy.data.meshes.new('CUText.060')
me_cutext_060.from_pydata([(0.09404, 0.2471, -0.03102), (0.1472, 0.1923, -0.02373), (0.1265, 0.195, -0.01463)], [], [(1, 2, 0)])
_k = set([(0, 1), (0, 2), (1, 2)])
me_cutext_060.attributes.new('sharp_edge', 'BOOLEAN', 'EDGE').data.foreach_set('value', [ (min(e.vertices), max(e.vertices)) in _k for e in me_cutext_060.edges])
me_cutext_060.use_remesh_preserve_volume = False
me_cutext_060.use_remesh_preserve_attributes = False
me_cutext_060.use_mirror_vertex_groups = False
me_cutext_060.auto_texspace = False
me_cutext_060.update()
me_cutext_059 = bpy.data.meshes.new('CUText.059')
me_cutext_059.from_pydata([(0.09404, 0.2471, -0.03102), (0.08805, 0.2342, 0.0147), (0.08681, 0.2955, -0.01352)], [], [(2, 0, 1)])
_k = set([(0, 1), (0, 2), (1, 2)])
me_cutext_059.attributes.new('sharp_edge', 'BOOLEAN', 'EDGE').data.foreach_set('value', [ (min(e.vertices), max(e.vertices)) in _k for e in me_cutext_059.edges])
me_cutext_059.use_remesh_preserve_volume = False
me_cutext_059.use_remesh_preserve_attributes = False
me_cutext_059.use_mirror_vertex_groups = False
me_cutext_059.auto_texspace = False
me_cutext_059.update()
me_cutext_058 = bpy.data.meshes.new('CUText.058')
me_cutext_058.from_pydata([(0.09404, 0.2471, -0.03102), (0.08805, 0.2342, 0.0147), (0.1265, 0.195, -0.01463)], [], [(0, 2, 1)])
_k = set([(0, 1), (0, 2), (1, 2)])
me_cutext_058.attributes.new('sharp_edge', 'BOOLEAN', 'EDGE').data.foreach_set('value', [ (min(e.vertices), max(e.vertices)) in _k for e in me_cutext_058.edges])
me_cutext_058.use_remesh_preserve_volume = False
me_cutext_058.use_remesh_preserve_attributes = False
me_cutext_058.use_mirror_vertex_groups = False
me_cutext_058.auto_texspace = False
me_cutext_058.update()
me_cutext_057 = bpy.data.meshes.new('CUText.057')
me_cutext_057.from_pydata([(0.1636, 0.317, -0.03259), (0.1345, 0.3462, -0.02504), (0.2394, 0.4326, -0.03438)], [], [(1, 2, 0)])
_k = set([(0, 1), (0, 2), (1, 2)])
me_cutext_057.attributes.new('sharp_edge', 'BOOLEAN', 'EDGE').data.foreach_set('value', [ (min(e.vertices), max(e.vertices)) in _k for e in me_cutext_057.edges])
me_cutext_057.use_remesh_preserve_volume = False
me_cutext_057.use_remesh_preserve_attributes = False
me_cutext_057.use_mirror_vertex_groups = False
me_cutext_057.auto_texspace = False
me_cutext_057.update()
me_cutext_056 = bpy.data.meshes.new('CUText.056')
me_cutext_056.from_pydata([(0.1636, 0.317, -0.03259), (0.2847, 0.4095, -0.03388), (0.2185, 0.313, -0.02195)], [], [(2, 0, 1)])
_k = set([(0, 1), (0, 2), (1, 2)])
me_cutext_056.attributes.new('sharp_edge', 'BOOLEAN', 'EDGE').data.foreach_set('value', [ (min(e.vertices), max(e.vertices)) in _k for e in me_cutext_056.edges])
me_cutext_056.use_remesh_preserve_volume = False
me_cutext_056.use_remesh_preserve_attributes = False
me_cutext_056.use_mirror_vertex_groups = False
me_cutext_056.auto_texspace = False
me_cutext_056.update()
me_cutext_055 = bpy.data.meshes.new('CUText.055')
me_cutext_055.from_pydata([(0.1636, 0.317, -0.03259), (0.2394, 0.4326, -0.03438), (0.2847, 0.4095, -0.03388)], [], [(2, 0, 1)])
_k = set([(0, 1), (0, 2), (1, 2)])
me_cutext_055.attributes.new('sharp_edge', 'BOOLEAN', 'EDGE').data.foreach_set('value', [ (min(e.vertices), max(e.vertices)) in _k for e in me_cutext_055.edges])
me_cutext_055.use_remesh_preserve_volume = False
me_cutext_055.use_remesh_preserve_attributes = False
me_cutext_055.use_mirror_vertex_groups = False
me_cutext_055.auto_texspace = False
me_cutext_055.update()
me_cutext_054 = bpy.data.meshes.new('CUText.054')
me_cutext_054.from_pydata([(0.1636, 0.317, -0.03259), (0.09404, 0.2471, -0.03102), (0.1345, 0.3462, -0.02504)], [], [(1, 2, 0)])
_k = set([(0, 1), (0, 2), (1, 2)])
me_cutext_054.attributes.new('sharp_edge', 'BOOLEAN', 'EDGE').data.foreach_set('value', [ (min(e.vertices), max(e.vertices)) in _k for e in me_cutext_054.edges])
me_cutext_054.use_remesh_preserve_volume = False
me_cutext_054.use_remesh_preserve_attributes = False
me_cutext_054.use_mirror_vertex_groups = False
me_cutext_054.auto_texspace = False
me_cutext_054.update()
me_cutext_053 = bpy.data.meshes.new('CUText.053')
me_cutext_053.from_pydata([(0.1636, 0.317, -0.03259), (0.09404, 0.2471, -0.03102), (0.1472, 0.1923, -0.02373)], [], [(2, 1, 0)])
_k = set([(0, 1), (0, 2), (1, 2)])
me_cutext_053.attributes.new('sharp_edge', 'BOOLEAN', 'EDGE').data.foreach_set('value', [ (min(e.vertices), max(e.vertices)) in _k for e in me_cutext_053.edges])
me_cutext_053.use_remesh_preserve_volume = False
me_cutext_053.use_remesh_preserve_attributes = False
me_cutext_053.use_mirror_vertex_groups = False
me_cutext_053.auto_texspace = False
me_cutext_053.update()
me_cutext_052 = bpy.data.meshes.new('CUText.052')
me_cutext_052.from_pydata([(0.1251, 0.006592, -0.03513), (0.2029, 0.01431, -0.02892), (0.1582, -0.01384, -0.02141)], [], [(2, 0, 1)])
_k = set([(0, 1), (0, 2), (1, 2)])
me_cutext_052.attributes.new('sharp_edge', 'BOOLEAN', 'EDGE').data.foreach_set('value', [ (min(e.vertices), max(e.vertices)) in _k for e in me_cutext_052.edges])
me_cutext_052.use_remesh_preserve_volume = False
me_cutext_052.use_remesh_preserve_attributes = False
me_cutext_052.use_mirror_vertex_groups = False
me_cutext_052.auto_texspace = False
me_cutext_052.update()
me_cutext_051 = bpy.data.meshes.new('CUText.051')
me_cutext_051.from_pydata([(0.1251, 0.006592, -0.03513), (0.1067, 0.01271, 0.02818), (0.09756, 0.08218, -0.01672)], [], [(2, 0, 1)])
_k = set([(0, 1), (0, 2), (1, 2)])
me_cutext_051.attributes.new('sharp_edge', 'BOOLEAN', 'EDGE').data.foreach_set('value', [ (min(e.vertices), max(e.vertices)) in _k for e in me_cutext_051.edges])
me_cutext_051.use_remesh_preserve_volume = False
me_cutext_051.use_remesh_preserve_attributes = False
me_cutext_051.use_mirror_vertex_groups = False
me_cutext_051.auto_texspace = False
me_cutext_051.update()
me_cutext_050 = bpy.data.meshes.new('CUText.050')
me_cutext_050.from_pydata([(0.192, 0.0899, -0.0344), (0.2043, 0.0834, 0.0299), (0.2139, 0.06466, -0.0003526)], [], [(1, 2, 0)])
_k = set([(0, 1), (0, 2), (1, 2)])
me_cutext_050.attributes.new('sharp_edge', 'BOOLEAN', 'EDGE').data.foreach_set('value', [ (min(e.vertices), max(e.vertices)) in _k for e in me_cutext_050.edges])
me_cutext_050.use_remesh_preserve_volume = False
me_cutext_050.use_remesh_preserve_attributes = False
me_cutext_050.use_mirror_vertex_groups = False
me_cutext_050.auto_texspace = False
me_cutext_050.update()
me_cutext_049 = bpy.data.meshes.new('CUText.049')
me_cutext_049.from_pydata([(0.192, 0.0899, -0.0344), (0.1251, 0.006592, -0.03513), (0.2029, 0.01431, -0.02892)], [], [(2, 1, 0)])
_k = set([(0, 1), (0, 2), (1, 2)])
me_cutext_049.attributes.new('sharp_edge', 'BOOLEAN', 'EDGE').data.foreach_set('value', [ (min(e.vertices), max(e.vertices)) in _k for e in me_cutext_049.edges])
me_cutext_049.use_remesh_preserve_volume = False
me_cutext_049.use_remesh_preserve_attributes = False
me_cutext_049.use_mirror_vertex_groups = False
me_cutext_049.auto_texspace = False
me_cutext_049.update()
me_cutext_048 = bpy.data.meshes.new('CUText.048')
me_cutext_048.from_pydata([(0.1675, 0.1112, -0.02613), (0.1575, 0.1162, 0.02091), (0.09756, 0.08218, -0.01672)], [], [(1, 0, 2)])
_k = set([(0, 1), (0, 2), (1, 2)])
me_cutext_048.attributes.new('sharp_edge', 'BOOLEAN', 'EDGE').data.foreach_set('value', [ (min(e.vertices), max(e.vertices)) in _k for e in me_cutext_048.edges])
me_cutext_048.use_remesh_preserve_volume = False
me_cutext_048.use_remesh_preserve_attributes = False
me_cutext_048.use_mirror_vertex_groups = False
me_cutext_048.auto_texspace = False
me_cutext_048.update()
me_cutext_047 = bpy.data.meshes.new('CUText.047')
me_cutext_047.from_pydata([(0.1065, 0.07887, -0.03181), (0.192, 0.0899, -0.0344), (0.1251, 0.006592, -0.03513)], [], [(0, 1, 2)])
_k = set([(0, 1), (0, 2), (1, 2)])
me_cutext_047.attributes.new('sharp_edge', 'BOOLEAN', 'EDGE').data.foreach_set('value', [ (min(e.vertices), max(e.vertices)) in _k for e in me_cutext_047.edges])
me_cutext_047.use_remesh_preserve_volume = False
me_cutext_047.use_remesh_preserve_attributes = False
me_cutext_047.use_mirror_vertex_groups = False
me_cutext_047.auto_texspace = False
me_cutext_047.update()
me_cutext_046 = bpy.data.meshes.new('CUText.046')
me_cutext_046.from_pydata([(0.1065, 0.07887, -0.03181), (0.1675, 0.1112, -0.02613), (0.192, 0.0899, -0.0344)], [], [(1, 2, 0)])
_k = set([(0, 1), (0, 2), (1, 2)])
me_cutext_046.attributes.new('sharp_edge', 'BOOLEAN', 'EDGE').data.foreach_set('value', [ (min(e.vertices), max(e.vertices)) in _k for e in me_cutext_046.edges])
me_cutext_046.use_remesh_preserve_volume = False
me_cutext_046.use_remesh_preserve_attributes = False
me_cutext_046.use_mirror_vertex_groups = False
me_cutext_046.auto_texspace = False
me_cutext_046.update()
me_cutext_045 = bpy.data.meshes.new('CUText.045')
me_cutext_045.from_pydata([(0.1065, 0.07887, -0.03181), (0.1675, 0.1112, -0.02613), (0.09756, 0.08218, -0.01672)], [], [(0, 2, 1)])
_k = set([(0, 1), (0, 2), (1, 2)])
me_cutext_045.attributes.new('sharp_edge', 'BOOLEAN', 'EDGE').data.foreach_set('value', [ (min(e.vertices), max(e.vertices)) in _k for e in me_cutext_045.edges])
me_cutext_045.use_remesh_preserve_volume = False
me_cutext_045.use_remesh_preserve_attributes = False
me_cutext_045.use_mirror_vertex_groups = False
me_cutext_045.auto_texspace = False
me_cutext_045.update()
me_cutext_044 = bpy.data.meshes.new('CUText.044')
me_cutext_044.from_pydata([(0.1511, 0.6951, 0.01672), (0.1368, 0.669, 0.0324), (0.0588, 0.6843, 0.01205)], [], [(0, 2, 1)])
_k = set([(0, 1), (0, 2), (1, 2)])
me_cutext_044.attributes.new('sharp_edge', 'BOOLEAN', 'EDGE').data.foreach_set('value', [ (min(e.vertices), max(e.vertices)) in _k for e in me_cutext_044.edges])
me_cutext_044.use_remesh_preserve_volume = False
me_cutext_044.use_remesh_preserve_attributes = False
me_cutext_044.use_mirror_vertex_groups = False
me_cutext_044.auto_texspace = False
me_cutext_044.update()
me_cutext_043 = bpy.data.meshes.new('CUText.043')
me_cutext_043.from_pydata([(0.2489, 0.6637, 0.03115), (0.1511, 0.6951, 0.01672), (0.2359, 0.6874, 0.009969)], [], [(2, 1, 0)])
_k = set([(0, 1), (0, 2), (1, 2)])
me_cutext_043.attributes.new('sharp_edge', 'BOOLEAN', 'EDGE').data.foreach_set('value', [ (min(e.vertices), max(e.vertices)) in _k for e in me_cutext_043.edges])
me_cutext_043.use_remesh_preserve_volume = False
me_cutext_043.use_remesh_preserve_attributes = False
me_cutext_043.use_mirror_vertex_groups = False
me_cutext_043.auto_texspace = False
me_cutext_043.update()
me_cutext_042 = bpy.data.meshes.new('CUText.042')
me_cutext_042.from_pydata([(0.1368, 0.669, 0.0324), (0.1968, 0.6309, 0.03229), (0.2489, 0.6637, 0.03115)], [], [(0, 1, 2)])
_k = set([(0, 1), (0, 2), (1, 2)])
me_cutext_042.attributes.new('sharp_edge', 'BOOLEAN', 'EDGE').data.foreach_set('value', [ (min(e.vertices), max(e.vertices)) in _k for e in me_cutext_042.edges])
me_cutext_042.use_remesh_preserve_volume = False
me_cutext_042.use_remesh_preserve_attributes = False
me_cutext_042.use_mirror_vertex_groups = False
me_cutext_042.auto_texspace = False
me_cutext_042.update()
me_cutext_041 = bpy.data.meshes.new('CUText.041')
me_cutext_041.from_pydata([(0.2584, 0.53, 0.02562), (0.3309, 0.5719, 0.02151), (0.1968, 0.6309, 0.03229)], [], [(2, 0, 1)])
_k = set([(0, 1), (0, 2), (1, 2)])
me_cutext_041.attributes.new('sharp_edge', 'BOOLEAN', 'EDGE').data.foreach_set('value', [ (min(e.vertices), max(e.vertices)) in _k for e in me_cutext_041.edges])
me_cutext_041.use_remesh_preserve_volume = False
me_cutext_041.use_remesh_preserve_attributes = False
me_cutext_041.use_mirror_vertex_groups = False
me_cutext_041.auto_texspace = False
me_cutext_041.update()
me_cutext_040 = bpy.data.meshes.new('CUText.040')
me_cutext_040.from_pydata([(0.3257, 0.4489, -0.02057), (0.3448, 0.5562, -0.019), (0.3489, 0.5137, 0.004315)], [], [(0, 1, 2)])
_k = set([(0, 1), (0, 2), (1, 2)])
me_cutext_040.attributes.new('sharp_edge', 'BOOLEAN', 'EDGE').data.foreach_set('value', [ (min(e.vertices), max(e.vertices)) in _k for e in me_cutext_040.edges])
me_cutext_040.use_remesh_preserve_volume = False
me_cutext_040.use_remesh_preserve_attributes = False
me_cutext_040.use_mirror_vertex_groups = False
me_cutext_040.auto_texspace = False
me_cutext_040.update()
me_cutext_039 = bpy.data.meshes.new('CUText.039')
me_cutext_039.from_pydata([(0.2029, 0.01431, -0.02892), (0.192, 0.0899, -0.0344), (0.2139, 0.06466, -0.0003526)], [], [(0, 1, 2)])
_k = set([(0, 1), (0, 2), (1, 2)])
me_cutext_039.attributes.new('sharp_edge', 'BOOLEAN', 'EDGE').data.foreach_set('value', [ (min(e.vertices), max(e.vertices)) in _k for e in me_cutext_039.edges])
me_cutext_039.use_remesh_preserve_volume = False
me_cutext_039.use_remesh_preserve_attributes = False
me_cutext_039.use_mirror_vertex_groups = False
me_cutext_039.auto_texspace = False
me_cutext_039.update()
me_cutext_038 = bpy.data.meshes.new('CUText.038')
me_cutext_038.from_pydata([(0.1628, 0.3198, 0.03231), (0.1597, 0.3956, 0.02417), (0.09197, 0.2921, 0.02154)], [], [(1, 2, 0)])
_k = set([(0, 1), (0, 2), (1, 2)])
me_cutext_038.attributes.new('sharp_edge', 'BOOLEAN', 'EDGE').data.foreach_set('value', [ (min(e.vertices), max(e.vertices)) in _k for e in me_cutext_038.edges])
me_cutext_038.use_remesh_preserve_volume = False
me_cutext_038.use_remesh_preserve_attributes = False
me_cutext_038.use_mirror_vertex_groups = False
me_cutext_038.auto_texspace = False
me_cutext_038.update()
me_cutext_037 = bpy.data.meshes.new('CUText.037')
me_cutext_037.from_pydata([(0.05051, 0.5973, -0.02145), (0.003198, 0.6436, -0.01513), (0.05286, 0.6717, -0.02873)], [], [(0, 1, 2)])
_k = set([(0, 1), (0, 2), (1, 2)])
me_cutext_037.attributes.new('sharp_edge', 'BOOLEAN', 'EDGE').data.foreach_set('value', [ (min(e.vertices), max(e.vertices)) in _k for e in me_cutext_037.edges])
me_cutext_037.use_remesh_preserve_volume = False
me_cutext_037.use_remesh_preserve_attributes = False
me_cutext_037.use_mirror_vertex_groups = False
me_cutext_037.auto_texspace = False
me_cutext_037.update()
me_cutext_036 = bpy.data.meshes.new('CUText.036')
me_cutext_036.from_pydata([(0.1472, 0.1923, -0.02373), (0.2063, 0.2973, 0.0007428), (0.2185, 0.313, -0.02195)], [], [(1, 0, 2)])
_k = set([(0, 1), (0, 2), (1, 2)])
me_cutext_036.attributes.new('sharp_edge', 'BOOLEAN', 'EDGE').data.foreach_set('value', [ (min(e.vertices), max(e.vertices)) in _k for e in me_cutext_036.edges])
me_cutext_036.use_remesh_preserve_volume = False
me_cutext_036.use_remesh_preserve_attributes = False
me_cutext_036.use_mirror_vertex_groups = False
me_cutext_036.auto_texspace = False
me_cutext_036.update()
me_cutext_035 = bpy.data.meshes.new('CUText.035')
me_cutext_035.from_pydata([(0.1265, 0.195, -0.01463), (0.08805, 0.2342, 0.0147), (0.1429, 0.1921, 0.02551)], [], [(0, 2, 1)])
_k = set([(0, 1), (0, 2), (1, 2)])
me_cutext_035.attributes.new('sharp_edge', 'BOOLEAN', 'EDGE').data.foreach_set('value', [ (min(e.vertices), max(e.vertices)) in _k for e in me_cutext_035.edges])
me_cutext_035.use_remesh_preserve_volume = False
me_cutext_035.use_remesh_preserve_attributes = False
me_cutext_035.use_mirror_vertex_groups = False
me_cutext_035.auto_texspace = False
me_cutext_035.update()
me_cutext_034 = bpy.data.meshes.new('CUText.034')
me_cutext_034.from_pydata([(0.09404, 0.2471, -0.03102), (0.1345, 0.3462, -0.02504), (0.08681, 0.2955, -0.01352)], [], [(2, 1, 0)])
_k = set([(0, 1), (0, 2), (1, 2)])
me_cutext_034.attributes.new('sharp_edge', 'BOOLEAN', 'EDGE').data.foreach_set('value', [ (min(e.vertices), max(e.vertices)) in _k for e in me_cutext_034.edges])
me_cutext_034.use_remesh_preserve_volume = False
me_cutext_034.use_remesh_preserve_attributes = False
me_cutext_034.use_mirror_vertex_groups = False
me_cutext_034.auto_texspace = False
me_cutext_034.update()
me_cutext_033 = bpy.data.meshes.new('CUText.033')
me_cutext_033.from_pydata([(0.1582, -0.01384, -0.02141), (0.1067, 0.01271, 0.02818), (0.1788, -0.002716, 0.03421)], [], [(0, 2, 1)])
_k = set([(0, 1), (0, 2), (1, 2)])
me_cutext_033.attributes.new('sharp_edge', 'BOOLEAN', 'EDGE').data.foreach_set('value', [ (min(e.vertices), max(e.vertices)) in _k for e in me_cutext_033.edges])
me_cutext_033.use_remesh_preserve_volume = False
me_cutext_033.use_remesh_preserve_attributes = False
me_cutext_033.use_mirror_vertex_groups = False
me_cutext_033.auto_texspace = False
me_cutext_033.update()
me_cutext_032 = bpy.data.meshes.new('CUText.032')
me_cutext_032.from_pydata([(0.2448, 0.329, 0.01749), (0.2856, 0.3754, -0.01644), (0.2185, 0.313, -0.02195)], [], [(1, 0, 2)])
_k = set([(0, 1), (0, 2), (1, 2)])
me_cutext_032.attributes.new('sharp_edge', 'BOOLEAN', 'EDGE').data.foreach_set('value', [ (min(e.vertices), max(e.vertices)) in _k for e in me_cutext_032.edges])
me_cutext_032.use_remesh_preserve_volume = False
me_cutext_032.use_remesh_preserve_attributes = False
me_cutext_032.use_mirror_vertex_groups = False
me_cutext_032.auto_texspace = False
me_cutext_032.update()
me_cutext_031 = bpy.data.meshes.new('CUText.031')
me_cutext_031.from_pydata([(0.08681, 0.2955, -0.01352), (0.1345, 0.3462, -0.02504), (0.1118, 0.3282, 0.000616)], [], [(2, 1, 0)])
_k = set([(0, 1), (0, 2), (1, 2)])
me_cutext_031.attributes.new('sharp_edge', 'BOOLEAN', 'EDGE').data.foreach_set('value', [ (min(e.vertices), max(e.vertices)) in _k for e in me_cutext_031.edges])
me_cutext_031.use_remesh_preserve_volume = False
me_cutext_031.use_remesh_preserve_attributes = False
me_cutext_031.use_mirror_vertex_groups = False
me_cutext_031.auto_texspace = False
me_cutext_031.update()
me_cutext_030 = bpy.data.meshes.new('CUText.030')
me_cutext_030.from_pydata([(0.1553, 0.1853, 0.01148), (0.1472, 0.1923, -0.02373), (0.2063, 0.2973, 0.0007428)], [], [(0, 1, 2)])
_k = set([(0, 1), (0, 2), (1, 2)])
me_cutext_030.attributes.new('sharp_edge', 'BOOLEAN', 'EDGE').data.foreach_set('value', [ (min(e.vertices), max(e.vertices)) in _k for e in me_cutext_030.edges])
me_cutext_030.use_remesh_preserve_volume = False
me_cutext_030.use_remesh_preserve_attributes = False
me_cutext_030.use_mirror_vertex_groups = False
me_cutext_030.auto_texspace = False
me_cutext_030.update()
me_cutext_029 = bpy.data.meshes.new('CUText.029')
me_cutext_029.from_pydata([(0.1065, 0.07887, -0.03181), (0.1251, 0.006592, -0.03513), (0.09756, 0.08218, -0.01672)], [], [(2, 0, 1)])
_k = set([(0, 1), (0, 2), (1, 2)])
me_cutext_029.attributes.new('sharp_edge', 'BOOLEAN', 'EDGE').data.foreach_set('value', [ (min(e.vertices), max(e.vertices)) in _k for e in me_cutext_029.edges])
me_cutext_029.use_remesh_preserve_volume = False
me_cutext_029.use_remesh_preserve_attributes = False
me_cutext_029.use_mirror_vertex_groups = False
me_cutext_029.auto_texspace = False
me_cutext_029.update()
me_cutext_028 = bpy.data.meshes.new('CUText.028')
me_cutext_028.from_pydata([(0.3006, 0.3933, 0.02207), (0.2859, 0.4124, 0.03432), (0.3489, 0.5137, 0.004315)], [], [(1, 0, 2)])
_k = set([(0, 1), (0, 2), (1, 2)])
me_cutext_028.attributes.new('sharp_edge', 'BOOLEAN', 'EDGE').data.foreach_set('value', [ (min(e.vertices), max(e.vertices)) in _k for e in me_cutext_028.edges])
me_cutext_028.use_remesh_preserve_volume = False
me_cutext_028.use_remesh_preserve_attributes = False
me_cutext_028.use_mirror_vertex_groups = False
me_cutext_028.auto_texspace = False
me_cutext_028.update()
me_cutext_027 = bpy.data.meshes.new('CUText.027')
me_cutext_027.from_pydata([(0.1675, 0.1112, -0.02613), (0.192, 0.0899, -0.0344), (0.1575, 0.1162, 0.02091)], [], [(2, 1, 0)])
_k = set([(0, 1), (0, 2), (1, 2)])
me_cutext_027.attributes.new('sharp_edge', 'BOOLEAN', 'EDGE').data.foreach_set('value', [ (min(e.vertices), max(e.vertices)) in _k for e in me_cutext_027.edges])
me_cutext_027.use_remesh_preserve_volume = False
me_cutext_027.use_remesh_preserve_attributes = False
me_cutext_027.use_mirror_vertex_groups = False
me_cutext_027.auto_texspace = False
me_cutext_027.update()
me_cutext_026 = bpy.data.meshes.new('CUText.026')
me_cutext_026.from_pydata([(0.1496, 0.6627, -0.03405), (0.1425, 0.6992, -0.01169), (0.2512, 0.6754, -0.02409)], [], [(1, 2, 0)])
_k = set([(0, 1), (0, 2), (1, 2)])
me_cutext_026.attributes.new('sharp_edge', 'BOOLEAN', 'EDGE').data.foreach_set('value', [ (min(e.vertices), max(e.vertices)) in _k for e in me_cutext_026.edges])
me_cutext_026.use_remesh_preserve_volume = False
me_cutext_026.use_remesh_preserve_attributes = False
me_cutext_026.use_mirror_vertex_groups = False
me_cutext_026.auto_texspace = False
me_cutext_026.update()
me_cutext_025 = bpy.data.meshes.new('CUText.025')
me_cutext_025.from_pydata([(0.09197, 0.2921, 0.02154), (0.1014, 0.2628, 0.03392), (0.08805, 0.2342, 0.0147)], [], [(0, 2, 1)])
_k = set([(0, 1), (0, 2), (1, 2)])
me_cutext_025.attributes.new('sharp_edge', 'BOOLEAN', 'EDGE').data.foreach_set('value', [ (min(e.vertices), max(e.vertices)) in _k for e in me_cutext_025.edges])
me_cutext_025.use_remesh_preserve_volume = False
me_cutext_025.use_remesh_preserve_attributes = False
me_cutext_025.use_mirror_vertex_groups = False
me_cutext_025.auto_texspace = False
me_cutext_025.update()
me_cutext_024 = bpy.data.meshes.new('CUText.024')
me_cutext_024.from_pydata([(0.2424, 0.5203, -0.01318), (0.2059, 0.4336, -0.02225), (0.2009, 0.4361, 0.0001003)], [], [(2, 0, 1)])
_k = set([(0, 1), (0, 2), (1, 2)])
me_cutext_024.attributes.new('sharp_edge', 'BOOLEAN', 'EDGE').data.foreach_set('value', [ (min(e.vertices), max(e.vertices)) in _k for e in me_cutext_024.edges])
me_cutext_024.use_remesh_preserve_volume = False
me_cutext_024.use_remesh_preserve_attributes = False
me_cutext_024.use_mirror_vertex_groups = False
me_cutext_024.auto_texspace = False
me_cutext_024.update()
me_cutext_023 = bpy.data.meshes.new('CUText.023')
me_cutext_023.from_pydata([(0.1118, 0.3282, 0.000616), (0.1597, 0.3956, 0.02417), (0.1549, 0.3989, -0.01533)], [], [(2, 0, 1)])
_k = set([(0, 1), (0, 2), (1, 2)])
me_cutext_023.attributes.new('sharp_edge', 'BOOLEAN', 'EDGE').data.foreach_set('value', [ (min(e.vertices), max(e.vertices)) in _k for e in me_cutext_023.edges])
me_cutext_023.use_remesh_preserve_volume = False
me_cutext_023.use_remesh_preserve_attributes = False
me_cutext_023.use_mirror_vertex_groups = False
me_cutext_023.auto_texspace = False
me_cutext_023.update()
me_cutext_022 = bpy.data.meshes.new('CUText.022')
me_cutext_022.from_pydata([(0.2808, 0.6606, 0.01408), (0.2512, 0.6754, -0.02409), (0.3448, 0.5562, -0.019)], [], [(0, 2, 1)])
_k = set([(0, 1), (0, 2), (1, 2)])
me_cutext_022.attributes.new('sharp_edge', 'BOOLEAN', 'EDGE').data.foreach_set('value', [ (min(e.vertices), max(e.vertices)) in _k for e in me_cutext_022.edges])
me_cutext_022.use_remesh_preserve_volume = False
me_cutext_022.use_remesh_preserve_attributes = False
me_cutext_022.use_mirror_vertex_groups = False
me_cutext_022.auto_texspace = False
me_cutext_022.update()
me_cutext_021 = bpy.data.meshes.new('CUText.021')
me_cutext_021.from_pydata([(0.2272, 0.5648, -0.01427), (0.2584, 0.53, 0.02562), (0.2424, 0.5203, -0.01318)], [], [(0, 2, 1)])
_k = set([(0, 1), (0, 2), (1, 2)])
me_cutext_021.attributes.new('sharp_edge', 'BOOLEAN', 'EDGE').data.foreach_set('value', [ (min(e.vertices), max(e.vertices)) in _k for e in me_cutext_021.edges])
me_cutext_021.use_remesh_preserve_volume = False
me_cutext_021.use_remesh_preserve_attributes = False
me_cutext_021.use_mirror_vertex_groups = False
me_cutext_021.auto_texspace = False
me_cutext_021.update()
me_cutext_020 = bpy.data.meshes.new('CUText.020')
me_cutext_020.from_pydata([(0.1425, 0.6992, -0.01169), (0.2359, 0.6874, 0.009969), (0.2512, 0.6754, -0.02409)], [], [(1, 2, 0)])
_k = set([(0, 1), (0, 2), (1, 2)])
me_cutext_020.attributes.new('sharp_edge', 'BOOLEAN', 'EDGE').data.foreach_set('value', [ (min(e.vertices), max(e.vertices)) in _k for e in me_cutext_020.edges])
me_cutext_020.use_remesh_preserve_volume = False
me_cutext_020.use_remesh_preserve_attributes = False
me_cutext_020.use_mirror_vertex_groups = False
me_cutext_020.auto_texspace = False
me_cutext_020.update()
me_cutext_019 = bpy.data.meshes.new('CUText.019')
me_cutext_019.from_pydata([(0.0588, 0.6843, 0.01205), (0.006314, 0.6448, 0.01528), (0.003198, 0.6436, -0.01513)], [], [(0, 2, 1)])
_k = set([(0, 1), (0, 2), (1, 2)])
me_cutext_019.attributes.new('sharp_edge', 'BOOLEAN', 'EDGE').data.foreach_set('value', [ (min(e.vertices), max(e.vertices)) in _k for e in me_cutext_019.edges])
me_cutext_019.use_remesh_preserve_volume = False
me_cutext_019.use_remesh_preserve_attributes = False
me_cutext_019.use_mirror_vertex_groups = False
me_cutext_019.auto_texspace = False
me_cutext_019.update()
me_cutext_018 = bpy.data.meshes.new('CUText.018')
me_cutext_018.from_pydata([(0.3205, 0.4158, -0.001157), (0.2856, 0.3754, -0.01644), (0.3006, 0.3933, 0.02207)], [], [(1, 0, 2)])
_k = set([(0, 1), (0, 2), (1, 2)])
me_cutext_018.attributes.new('sharp_edge', 'BOOLEAN', 'EDGE').data.foreach_set('value', [ (min(e.vertices), max(e.vertices)) in _k for e in me_cutext_018.edges])
me_cutext_018.use_remesh_preserve_volume = False
me_cutext_018.use_remesh_preserve_attributes = False
me_cutext_018.use_mirror_vertex_groups = False
me_cutext_018.auto_texspace = False
me_cutext_018.update()
me_cutext_017 = bpy.data.meshes.new('CUText.017')
me_cutext_017.from_pydata([(0.116, 0.6068, 0.01331), (0.2045, 0.6078, 0.02126), (0.1861, 0.603, -0.0145)], [], [(0, 2, 1)])
_k = set([(0, 1), (0, 2), (1, 2)])
me_cutext_017.attributes.new('sharp_edge', 'BOOLEAN', 'EDGE').data.foreach_set('value', [ (min(e.vertices), max(e.vertices)) in _k for e in me_cutext_017.edges])
me_cutext_017.use_remesh_preserve_volume = False
me_cutext_017.use_remesh_preserve_attributes = False
me_cutext_017.use_mirror_vertex_groups = False
me_cutext_017.auto_texspace = False
me_cutext_017.update()
me_cutext_016 = bpy.data.meshes.new('CUText.016')
me_cutext_016.from_pydata([(0.1549, 0.3989, -0.01533), (0.1345, 0.3462, -0.02504), (0.2059, 0.4336, -0.02225)], [], [(1, 0, 2)])
_k = set([(0, 1), (0, 2), (1, 2)])
me_cutext_016.attributes.new('sharp_edge', 'BOOLEAN', 'EDGE').data.foreach_set('value', [ (min(e.vertices), max(e.vertices)) in _k for e in me_cutext_016.edges])
me_cutext_016.use_remesh_preserve_volume = False
me_cutext_016.use_remesh_preserve_attributes = False
me_cutext_016.use_mirror_vertex_groups = False
me_cutext_016.auto_texspace = False
me_cutext_016.update()
me_cutext_015 = bpy.data.meshes.new('CUText.015')
me_cutext_015.from_pydata([(0.2063, 0.2973, 0.0007428), (0.2022, 0.3114, 0.02627), (0.2448, 0.329, 0.01749)], [], [(2, 1, 0)])
_k = set([(0, 1), (0, 2), (1, 2)])
me_cutext_015.attributes.new('sharp_edge', 'BOOLEAN', 'EDGE').data.foreach_set('value', [ (min(e.vertices), max(e.vertices)) in _k for e in me_cutext_015.edges])
me_cutext_015.use_remesh_preserve_volume = False
me_cutext_015.use_remesh_preserve_attributes = False
me_cutext_015.use_mirror_vertex_groups = False
me_cutext_015.auto_texspace = False
me_cutext_015.update()
me_cutext_014 = bpy.data.meshes.new('CUText.014')
me_cutext_014.from_pydata([(0.09756, 0.08218, -0.01672), (0.1067, 0.01271, 0.02818), (0.1219, 0.09188, 0.03516)], [], [(1, 2, 0)])
_k = set([(0, 1), (0, 2), (1, 2)])
me_cutext_014.attributes.new('sharp_edge', 'BOOLEAN', 'EDGE').data.foreach_set('value', [ (min(e.vertices), max(e.vertices)) in _k for e in me_cutext_014.edges])
me_cutext_014.use_remesh_preserve_volume = False
me_cutext_014.use_remesh_preserve_attributes = False
me_cutext_014.use_mirror_vertex_groups = False
me_cutext_014.auto_texspace = False
me_cutext_014.update()
me_cutext_013 = bpy.data.meshes.new('CUText.013')
me_cutext_013.from_pydata([(0.1636, 0.317, -0.03259), (0.1472, 0.1923, -0.02373), (0.2185, 0.313, -0.02195)], [], [(0, 2, 1)])
_k = set([(0, 1), (0, 2), (1, 2)])
me_cutext_013.attributes.new('sharp_edge', 'BOOLEAN', 'EDGE').data.foreach_set('value', [ (min(e.vertices), max(e.vertices)) in _k for e in me_cutext_013.edges])
me_cutext_013.use_remesh_preserve_volume = False
me_cutext_013.use_remesh_preserve_attributes = False
me_cutext_013.use_mirror_vertex_groups = False
me_cutext_013.auto_texspace = False
me_cutext_013.update()
me_cutext_012 = bpy.data.meshes.new('CUText.012')
me_cutext_012.from_pydata([(0.2113, 0.4328, 0.02547), (0.2009, 0.4361, 0.0001003), (0.1597, 0.3956, 0.02417)], [], [(2, 0, 1)])
_k = set([(0, 1), (0, 2), (1, 2)])
me_cutext_012.attributes.new('sharp_edge', 'BOOLEAN', 'EDGE').data.foreach_set('value', [ (min(e.vertices), max(e.vertices)) in _k for e in me_cutext_012.edges])
me_cutext_012.use_remesh_preserve_volume = False
me_cutext_012.use_remesh_preserve_attributes = False
me_cutext_012.use_mirror_vertex_groups = False
me_cutext_012.auto_texspace = False
me_cutext_012.update()
me_cutext_011 = bpy.data.meshes.new('CUText.011')
me_cutext_011.from_pydata([(0.1181, 0.618, -0.02582), (0.04643, 0.5882, 0.008818), (0.05051, 0.5973, -0.02145)], [], [(1, 2, 0)])
_k = set([(0, 1), (0, 2), (1, 2)])
me_cutext_011.attributes.new('sharp_edge', 'BOOLEAN', 'EDGE').data.foreach_set('value', [ (min(e.vertices), max(e.vertices)) in _k for e in me_cutext_011.edges])
me_cutext_011.use_remesh_preserve_volume = False
me_cutext_011.use_remesh_preserve_attributes = False
me_cutext_011.use_mirror_vertex_groups = False
me_cutext_011.auto_texspace = False
me_cutext_011.update()
me_cutext_010 = bpy.data.meshes.new('CUText.010')
me_cutext_010.from_pydata([(0.2394, 0.4326, -0.03438), (0.3013, 0.5249, -0.02869), (0.2424, 0.5203, -0.01318)], [], [(0, 2, 1)])
_k = set([(0, 1), (0, 2), (1, 2)])
me_cutext_010.attributes.new('sharp_edge', 'BOOLEAN', 'EDGE').data.foreach_set('value', [ (min(e.vertices), max(e.vertices)) in _k for e in me_cutext_010.edges])
me_cutext_010.use_remesh_preserve_volume = False
me_cutext_010.use_remesh_preserve_attributes = False
me_cutext_010.use_mirror_vertex_groups = False
me_cutext_010.auto_texspace = False
me_cutext_010.update()
me_cutext_009 = bpy.data.meshes.new('CUText.009')
me_cutext_009.from_pydata([(0.1788, -0.002716, 0.03421), (0.2043, 0.0834, 0.0299), (0.2139, 0.06466, -0.0003526)], [], [(2, 1, 0)])
_k = set([(0, 1), (0, 2), (1, 2)])
me_cutext_009.attributes.new('sharp_edge', 'BOOLEAN', 'EDGE').data.foreach_set('value', [ (min(e.vertices), max(e.vertices)) in _k for e in me_cutext_009.edges])
me_cutext_009.use_remesh_preserve_volume = False
me_cutext_009.use_remesh_preserve_attributes = False
me_cutext_009.use_mirror_vertex_groups = False
me_cutext_009.auto_texspace = False
me_cutext_009.update()
me_cutext_008 = bpy.data.meshes.new('CUText.008')
me_cutext_008.from_pydata([(0.192, 0.0899, -0.0344), (0.1575, 0.1162, 0.02091), (0.2043, 0.0834, 0.0299)], [], [(1, 2, 0)])
_k = set([(0, 1), (0, 2), (1, 2)])
me_cutext_008.attributes.new('sharp_edge', 'BOOLEAN', 'EDGE').data.foreach_set('value', [ (min(e.vertices), max(e.vertices)) in _k for e in me_cutext_008.edges])
me_cutext_008.use_remesh_preserve_volume = False
me_cutext_008.use_remesh_preserve_attributes = False
me_cutext_008.use_mirror_vertex_groups = False
me_cutext_008.auto_texspace = False
me_cutext_008.update()
me_cutext_007 = bpy.data.meshes.new('CUText.007')
me_cutext_007.from_pydata([(0.1968, 0.6309, 0.03229), (0.2045, 0.6078, 0.02126), (0.116, 0.6068, 0.01331)], [], [(0, 2, 1)])
_k = set([(0, 1), (0, 2), (1, 2)])
me_cutext_007.attributes.new('sharp_edge', 'BOOLEAN', 'EDGE').data.foreach_set('value', [ (min(e.vertices), max(e.vertices)) in _k for e in me_cutext_007.edges])
me_cutext_007.use_remesh_preserve_volume = False
me_cutext_007.use_remesh_preserve_attributes = False
me_cutext_007.use_mirror_vertex_groups = False
me_cutext_007.auto_texspace = False
me_cutext_007.update()
me_cutext_006 = bpy.data.meshes.new('CUText.006')
me_cutext_006.from_pydata([(0.2859, 0.4124, 0.03432), (0.2584, 0.53, 0.02562), (0.2113, 0.4328, 0.02547)], [], [(0, 1, 2)])
_k = set([(0, 1), (0, 2), (1, 2)])
me_cutext_006.attributes.new('sharp_edge', 'BOOLEAN', 'EDGE').data.foreach_set('value', [ (min(e.vertices), max(e.vertices)) in _k for e in me_cutext_006.edges])
me_cutext_006.use_remesh_preserve_volume = False
me_cutext_006.use_remesh_preserve_attributes = False
me_cutext_006.use_mirror_vertex_groups = False
me_cutext_006.auto_texspace = False
me_cutext_006.update()
me_cutext_005 = bpy.data.meshes.new('CUText.005')
me_cutext_005.from_pydata([(0.3013, 0.5249, -0.02869), (0.3448, 0.5562, -0.019), (0.2512, 0.6754, -0.02409)], [], [(0, 2, 1)])
_k = set([(0, 1), (0, 2), (1, 2)])
me_cutext_005.attributes.new('sharp_edge', 'BOOLEAN', 'EDGE').data.foreach_set('value', [ (min(e.vertices), max(e.vertices)) in _k for e in me_cutext_005.edges])
me_cutext_005.use_remesh_preserve_volume = False
me_cutext_005.use_remesh_preserve_attributes = False
me_cutext_005.use_mirror_vertex_groups = False
me_cutext_005.auto_texspace = False
me_cutext_005.update()
me_cutext_004 = bpy.data.meshes.new('CUText.004')
me_cutext_004.from_pydata([(0.2847, 0.4095, -0.03388), (0.2185, 0.313, -0.02195), (0.2856, 0.3754, -0.01644)], [], [(0, 2, 1)])
_k = set([(0, 1), (0, 2), (1, 2)])
me_cutext_004.attributes.new('sharp_edge', 'BOOLEAN', 'EDGE').data.foreach_set('value', [ (min(e.vertices), max(e.vertices)) in _k for e in me_cutext_004.edges])
me_cutext_004.use_remesh_preserve_volume = False
me_cutext_004.use_remesh_preserve_attributes = False
me_cutext_004.use_mirror_vertex_groups = False
me_cutext_004.auto_texspace = False
me_cutext_004.update()
me_cutext_003 = bpy.data.meshes.new('CUText.003')
me_cutext_003.from_pydata([(0.05062, 0.6271, 0.03111), (0.04788, 0.6604, 0.03043), (0.1368, 0.669, 0.0324)], [], [(1, 0, 2)])
_k = set([(0, 1), (0, 2), (1, 2)])
me_cutext_003.attributes.new('sharp_edge', 'BOOLEAN', 'EDGE').data.foreach_set('value', [ (min(e.vertices), max(e.vertices)) in _k for e in me_cutext_003.edges])
me_cutext_003.use_remesh_preserve_volume = False
me_cutext_003.use_remesh_preserve_attributes = False
me_cutext_003.use_mirror_vertex_groups = False
me_cutext_003.auto_texspace = False
me_cutext_003.update()
me_cutext_002 = bpy.data.meshes.new('CUText.002')
me_cutext_002.from_pydata([(0.1014, 0.2628, 0.03392), (0.1429, 0.1921, 0.02551), (0.08805, 0.2342, 0.0147)], [], [(2, 1, 0)])
_k = set([(0, 1), (0, 2), (1, 2)])
me_cutext_002.attributes.new('sharp_edge', 'BOOLEAN', 'EDGE').data.foreach_set('value', [ (min(e.vertices), max(e.vertices)) in _k for e in me_cutext_002.edges])
me_cutext_002.use_remesh_preserve_volume = False
me_cutext_002.use_remesh_preserve_attributes = False
me_cutext_002.use_mirror_vertex_groups = False
me_cutext_002.auto_texspace = False
me_cutext_002.update()
me_cutext_001 = bpy.data.meshes.new('CUText.001')
me_cutext_001.from_pydata([(0.1251, 0.006592, -0.03513), (0.1067, 0.01271, 0.02818), (0.1582, -0.01384, -0.02141)], [], [(1, 0, 2)])
_k = set([(0, 1), (0, 2), (1, 2)])
me_cutext_001.attributes.new('sharp_edge', 'BOOLEAN', 'EDGE').data.foreach_set('value', [ (min(e.vertices), max(e.vertices)) in _k for e in me_cutext_001.edges])
me_cutext_001.use_remesh_preserve_volume = False
me_cutext_001.use_remesh_preserve_attributes = False
me_cutext_001.use_mirror_vertex_groups = False
me_cutext_001.auto_texspace = False
me_cutext_001.update()
me_cutext = bpy.data.meshes.new('CUText')
me_cutext.from_pydata([(0.08805, 0.2342, 0.0147), (0.09197, 0.2921, 0.02154), (0.08681, 0.2955, -0.01352)], [], [(2, 0, 1)])
_k = set([(0, 1), (0, 2), (1, 2)])
me_cutext.attributes.new('sharp_edge', 'BOOLEAN', 'EDGE').data.foreach_set('value', [ (min(e.vertices), max(e.vertices)) in _k for e in me_cutext.edges])
me_cutext.use_remesh_preserve_volume = False
me_cutext.use_remesh_preserve_attributes = False
me_cutext.use_mirror_vertex_groups = False
me_cutext.auto_texspace = False
me_cutext.update()

# ---- objects
ob_text_131 = bpy.data.objects.new('Text.131', me_cutext_131)
ob_text_130 = bpy.data.objects.new('Text.130', me_cutext_130)
ob_text_129 = bpy.data.objects.new('Text.129', me_cutext_129)
ob_text_128 = bpy.data.objects.new('Text.128', me_cutext_128)
ob_text_127 = bpy.data.objects.new('Text.127', me_cutext_127)
ob_text_126 = bpy.data.objects.new('Text.126', me_cutext_126)
ob_text_125 = bpy.data.objects.new('Text.125', me_cutext_125)
ob_text_124 = bpy.data.objects.new('Text.124', me_cutext_124)
ob_text_123 = bpy.data.objects.new('Text.123', me_cutext_123)
ob_text_122 = bpy.data.objects.new('Text.122', me_cutext_122)
ob_text_121 = bpy.data.objects.new('Text.121', me_cutext_121)
ob_text_120 = bpy.data.objects.new('Text.120', me_cutext_120)
ob_text_119 = bpy.data.objects.new('Text.119', me_cutext_119)
ob_text_118 = bpy.data.objects.new('Text.118', me_cutext_118)
ob_text_117 = bpy.data.objects.new('Text.117', me_cutext_117)
ob_text_116 = bpy.data.objects.new('Text.116', me_cutext_116)
ob_text_115 = bpy.data.objects.new('Text.115', me_cutext_115)
ob_text_114 = bpy.data.objects.new('Text.114', me_cutext_114)
ob_text_113 = bpy.data.objects.new('Text.113', me_cutext_113)
ob_text_112 = bpy.data.objects.new('Text.112', me_cutext_112)
ob_text_111 = bpy.data.objects.new('Text.111', me_cutext_111)
ob_text_110 = bpy.data.objects.new('Text.110', me_cutext_110)
ob_text_109 = bpy.data.objects.new('Text.109', me_cutext_109)
ob_text_108 = bpy.data.objects.new('Text.108', me_cutext_108)
ob_text_107 = bpy.data.objects.new('Text.107', me_cutext_107)
ob_text_106 = bpy.data.objects.new('Text.106', me_cutext_106)
ob_text_105 = bpy.data.objects.new('Text.105', me_cutext_105)
ob_text_104 = bpy.data.objects.new('Text.104', me_cutext_104)
ob_text_103 = bpy.data.objects.new('Text.103', me_cutext_103)
ob_text_102 = bpy.data.objects.new('Text.102', me_cutext_102)
ob_text_101 = bpy.data.objects.new('Text.101', me_cutext_101)
ob_text_100 = bpy.data.objects.new('Text.100', me_cutext_100)
ob_text_099 = bpy.data.objects.new('Text.099', me_cutext_099)
ob_text_098 = bpy.data.objects.new('Text.098', me_cutext_098)
ob_text_097 = bpy.data.objects.new('Text.097', me_cutext_097)
ob_text_096 = bpy.data.objects.new('Text.096', me_cutext_096)
ob_text_095 = bpy.data.objects.new('Text.095', me_cutext_095)
ob_text_094 = bpy.data.objects.new('Text.094', me_cutext_094)
ob_text_093 = bpy.data.objects.new('Text.093', me_cutext_093)
ob_text_092 = bpy.data.objects.new('Text.092', me_cutext_092)
ob_text_091 = bpy.data.objects.new('Text.091', me_cutext_091)
ob_text_090 = bpy.data.objects.new('Text.090', me_cutext_090)
ob_text_089 = bpy.data.objects.new('Text.089', me_cutext_089)
ob_text_088 = bpy.data.objects.new('Text.088', me_cutext_088)
ob_text_087 = bpy.data.objects.new('Text.087', me_cutext_087)
ob_text_086 = bpy.data.objects.new('Text.086', me_cutext_086)
ob_text_085 = bpy.data.objects.new('Text.085', me_cutext_085)
ob_text_084 = bpy.data.objects.new('Text.084', me_cutext_084)
ob_text_083 = bpy.data.objects.new('Text.083', me_cutext_083)
ob_text_082 = bpy.data.objects.new('Text.082', me_cutext_082)
ob_text_081 = bpy.data.objects.new('Text.081', me_cutext_081)
ob_text_080 = bpy.data.objects.new('Text.080', me_cutext_080)
ob_text_079 = bpy.data.objects.new('Text.079', me_cutext_079)
ob_text_078 = bpy.data.objects.new('Text.078', me_cutext_078)
ob_text_077 = bpy.data.objects.new('Text.077', me_cutext_077)
ob_text_076 = bpy.data.objects.new('Text.076', me_cutext_076)
ob_text_075 = bpy.data.objects.new('Text.075', me_cutext_075)
ob_text_074 = bpy.data.objects.new('Text.074', me_cutext_074)
ob_text_073 = bpy.data.objects.new('Text.073', me_cutext_073)
ob_text_072 = bpy.data.objects.new('Text.072', me_cutext_072)
ob_text_071 = bpy.data.objects.new('Text.071', me_cutext_071)
ob_text_070 = bpy.data.objects.new('Text.070', me_cutext_070)
ob_text_069 = bpy.data.objects.new('Text.069', me_cutext_069)
ob_text_068 = bpy.data.objects.new('Text.068', me_cutext_068)
ob_text_067 = bpy.data.objects.new('Text.067', me_cutext_067)
ob_text_066 = bpy.data.objects.new('Text.066', me_cutext_066)
ob_text_065 = bpy.data.objects.new('Text.065', me_cutext_065)
ob_text_064 = bpy.data.objects.new('Text.064', me_cutext_064)
ob_text_063 = bpy.data.objects.new('Text.063', me_cutext_063)
ob_text_062 = bpy.data.objects.new('Text.062', me_cutext_062)
ob_text_061 = bpy.data.objects.new('Text.061', me_cutext_061)
ob_text_060 = bpy.data.objects.new('Text.060', me_cutext_060)
ob_text_059 = bpy.data.objects.new('Text.059', me_cutext_059)
ob_text_058 = bpy.data.objects.new('Text.058', me_cutext_058)
ob_text_057 = bpy.data.objects.new('Text.057', me_cutext_057)
ob_text_056 = bpy.data.objects.new('Text.056', me_cutext_056)
ob_text_055 = bpy.data.objects.new('Text.055', me_cutext_055)
ob_text_054 = bpy.data.objects.new('Text.054', me_cutext_054)
ob_text_053 = bpy.data.objects.new('Text.053', me_cutext_053)
ob_text_052 = bpy.data.objects.new('Text.052', me_cutext_052)
ob_text_051 = bpy.data.objects.new('Text.051', me_cutext_051)
ob_text_050 = bpy.data.objects.new('Text.050', me_cutext_050)
ob_text_049 = bpy.data.objects.new('Text.049', me_cutext_049)
ob_text_048 = bpy.data.objects.new('Text.048', me_cutext_048)
ob_text_047 = bpy.data.objects.new('Text.047', me_cutext_047)
ob_text_046 = bpy.data.objects.new('Text.046', me_cutext_046)
ob_text_045 = bpy.data.objects.new('Text.045', me_cutext_045)
ob_text_044 = bpy.data.objects.new('Text.044', me_cutext_044)
ob_text_043 = bpy.data.objects.new('Text.043', me_cutext_043)
ob_text_042 = bpy.data.objects.new('Text.042', me_cutext_042)
ob_text_041 = bpy.data.objects.new('Text.041', me_cutext_041)
ob_text_040 = bpy.data.objects.new('Text.040', me_cutext_040)
ob_text_039 = bpy.data.objects.new('Text.039', me_cutext_039)
ob_text_038 = bpy.data.objects.new('Text.038', me_cutext_038)
ob_text_037 = bpy.data.objects.new('Text.037', me_cutext_037)
ob_text_036 = bpy.data.objects.new('Text.036', me_cutext_036)
ob_text_035 = bpy.data.objects.new('Text.035', me_cutext_035)
ob_text_034 = bpy.data.objects.new('Text.034', me_cutext_034)
ob_text_033 = bpy.data.objects.new('Text.033', me_cutext_033)
ob_text_032 = bpy.data.objects.new('Text.032', me_cutext_032)
ob_text_031 = bpy.data.objects.new('Text.031', me_cutext_031)
ob_text_030 = bpy.data.objects.new('Text.030', me_cutext_030)
ob_text_029 = bpy.data.objects.new('Text.029', me_cutext_029)
ob_text_028 = bpy.data.objects.new('Text.028', me_cutext_028)
ob_text_027 = bpy.data.objects.new('Text.027', me_cutext_027)
ob_text_026 = bpy.data.objects.new('Text.026', me_cutext_026)
ob_text_025 = bpy.data.objects.new('Text.025', me_cutext_025)
ob_text_024 = bpy.data.objects.new('Text.024', me_cutext_024)
ob_text_023 = bpy.data.objects.new('Text.023', me_cutext_023)
ob_text_022 = bpy.data.objects.new('Text.022', me_cutext_022)
ob_text_021 = bpy.data.objects.new('Text.021', me_cutext_021)
ob_text_020 = bpy.data.objects.new('Text.020', me_cutext_020)
ob_text_019 = bpy.data.objects.new('Text.019', me_cutext_019)
ob_text_018 = bpy.data.objects.new('Text.018', me_cutext_018)
ob_text_017 = bpy.data.objects.new('Text.017', me_cutext_017)
ob_text_016 = bpy.data.objects.new('Text.016', me_cutext_016)
ob_text_015 = bpy.data.objects.new('Text.015', me_cutext_015)
ob_text_014 = bpy.data.objects.new('Text.014', me_cutext_014)
ob_text_013 = bpy.data.objects.new('Text.013', me_cutext_013)
ob_text_012 = bpy.data.objects.new('Text.012', me_cutext_012)
ob_text_011 = bpy.data.objects.new('Text.011', me_cutext_011)
ob_text_010 = bpy.data.objects.new('Text.010', me_cutext_010)
ob_text_009 = bpy.data.objects.new('Text.009', me_cutext_009)
ob_text_008 = bpy.data.objects.new('Text.008', me_cutext_008)
ob_text_007 = bpy.data.objects.new('Text.007', me_cutext_007)
ob_text_006 = bpy.data.objects.new('Text.006', me_cutext_006)
ob_text_005 = bpy.data.objects.new('Text.005', me_cutext_005)
ob_text_004 = bpy.data.objects.new('Text.004', me_cutext_004)
ob_text_003 = bpy.data.objects.new('Text.003', me_cutext_003)
ob_text_002 = bpy.data.objects.new('Text.002', me_cutext_002)
ob_text_001 = bpy.data.objects.new('Text.001', me_cutext_001)
ob_text = bpy.data.objects.new('Text', me_cutext)

# ---- transforms, parenting, visibility, modifiers, constraints
ob_text_131.location = (-0.1572, 0.002416, -0.3326)
ob_text_131.rotation_euler = (1.571, 0.0, 0.0)
ob_text_131.lineart.crease_threshold = 0.0
ob_text_130.location = (-0.1572, 0.002416, -0.3326)
ob_text_130.rotation_euler = (1.571, 0.0, 0.0)
ob_text_130.lineart.crease_threshold = 0.0
ob_text_129.location = (-0.1572, 0.002416, -0.3326)
ob_text_129.rotation_euler = (1.571, 0.0, 0.0)
ob_text_129.lineart.crease_threshold = 0.0
ob_text_128.location = (-0.1572, 0.002416, -0.3326)
ob_text_128.rotation_euler = (1.571, 0.0, 0.0)
ob_text_128.lineart.crease_threshold = 0.0
ob_text_127.location = (-0.1572, 0.002416, -0.3326)
ob_text_127.rotation_euler = (1.571, 0.0, 0.0)
ob_text_127.lineart.crease_threshold = 0.0
ob_text_126.location = (-0.1572, 0.002416, -0.3326)
ob_text_126.rotation_euler = (1.571, 0.0, 0.0)
ob_text_126.lineart.crease_threshold = 0.0
ob_text_125.location = (-0.1572, 0.002416, -0.3326)
ob_text_125.rotation_euler = (1.571, 0.0, 0.0)
ob_text_125.lineart.crease_threshold = 0.0
ob_text_124.location = (-0.1572, 0.002416, -0.3326)
ob_text_124.rotation_euler = (1.571, 0.0, 0.0)
ob_text_124.lineart.crease_threshold = 0.0
ob_text_123.location = (-0.1572, 0.002416, -0.3326)
ob_text_123.rotation_euler = (1.571, 0.0, 0.0)
ob_text_123.lineart.crease_threshold = 0.0
ob_text_122.location = (-0.1572, 0.002416, -0.3326)
ob_text_122.rotation_euler = (1.571, 0.0, 0.0)
ob_text_122.lineart.crease_threshold = 0.0
ob_text_121.location = (-0.1572, 0.002416, -0.3326)
ob_text_121.rotation_euler = (1.571, 0.0, 0.0)
ob_text_121.lineart.crease_threshold = 0.0
ob_text_120.location = (-0.1572, 0.002416, -0.3326)
ob_text_120.rotation_euler = (1.571, 0.0, 0.0)
ob_text_120.lineart.crease_threshold = 0.0
ob_text_119.location = (-0.1572, 0.002416, -0.3326)
ob_text_119.rotation_euler = (1.571, 0.0, 0.0)
ob_text_119.lineart.crease_threshold = 0.0
ob_text_118.location = (-0.1572, 0.002416, -0.3326)
ob_text_118.rotation_euler = (1.571, 0.0, 0.0)
ob_text_118.lineart.crease_threshold = 0.0
ob_text_117.location = (-0.1572, 0.002416, -0.3326)
ob_text_117.rotation_euler = (1.571, 0.0, 0.0)
ob_text_117.lineart.crease_threshold = 0.0
ob_text_116.location = (-0.1572, 0.002416, -0.3326)
ob_text_116.rotation_euler = (1.571, 0.0, 0.0)
ob_text_116.lineart.crease_threshold = 0.0
ob_text_115.location = (-0.1572, 0.002416, -0.3326)
ob_text_115.rotation_euler = (1.571, 0.0, 0.0)
ob_text_115.lineart.crease_threshold = 0.0
ob_text_114.location = (-0.1572, 0.002416, -0.3326)
ob_text_114.rotation_euler = (1.571, 0.0, 0.0)
ob_text_114.lineart.crease_threshold = 0.0
ob_text_113.location = (-0.1572, 0.002416, -0.3326)
ob_text_113.rotation_euler = (1.571, 0.0, 0.0)
ob_text_113.lineart.crease_threshold = 0.0
ob_text_112.location = (-0.1572, 0.002416, -0.3326)
ob_text_112.rotation_euler = (1.571, 0.0, 0.0)
ob_text_112.lineart.crease_threshold = 0.0
ob_text_111.location = (-0.1572, 0.002416, -0.3326)
ob_text_111.rotation_euler = (1.571, 0.0, 0.0)
ob_text_111.lineart.crease_threshold = 0.0
ob_text_110.location = (-0.1572, 0.002416, -0.3326)
ob_text_110.rotation_euler = (1.571, 0.0, 0.0)
ob_text_110.lineart.crease_threshold = 0.0
ob_text_109.location = (-0.1572, 0.002416, -0.3326)
ob_text_109.rotation_euler = (1.571, 0.0, 0.0)
ob_text_109.lineart.crease_threshold = 0.0
ob_text_108.location = (-0.1572, 0.002416, -0.3326)
ob_text_108.rotation_euler = (1.571, 0.0, 0.0)
ob_text_108.lineart.crease_threshold = 0.0
ob_text_107.location = (-0.1572, 0.002416, -0.3326)
ob_text_107.rotation_euler = (1.571, 0.0, 0.0)
ob_text_107.lineart.crease_threshold = 0.0
ob_text_106.location = (-0.1572, 0.002416, -0.3326)
ob_text_106.rotation_euler = (1.571, 0.0, 0.0)
ob_text_106.lineart.crease_threshold = 0.0
ob_text_105.location = (-0.1572, 0.002416, -0.3326)
ob_text_105.rotation_euler = (1.571, 0.0, 0.0)
ob_text_105.lineart.crease_threshold = 0.0
ob_text_104.location = (-0.1572, 0.002416, -0.3326)
ob_text_104.rotation_euler = (1.571, 0.0, 0.0)
ob_text_104.lineart.crease_threshold = 0.0
ob_text_103.location = (-0.1572, 0.002416, -0.3326)
ob_text_103.rotation_euler = (1.571, 0.0, 0.0)
ob_text_103.lineart.crease_threshold = 0.0
ob_text_102.location = (-0.1572, 0.002416, -0.3326)
ob_text_102.rotation_euler = (1.571, 0.0, 0.0)
ob_text_102.lineart.crease_threshold = 0.0
ob_text_101.location = (-0.1572, 0.002416, -0.3326)
ob_text_101.rotation_euler = (1.571, 0.0, 0.0)
ob_text_101.lineart.crease_threshold = 0.0
ob_text_100.location = (-0.1572, 0.002416, -0.3326)
ob_text_100.rotation_euler = (1.571, 0.0, 0.0)
ob_text_100.lineart.crease_threshold = 0.0
ob_text_099.location = (-0.1572, 0.002416, -0.3326)
ob_text_099.rotation_euler = (1.571, 0.0, 0.0)
ob_text_099.lineart.crease_threshold = 0.0
ob_text_098.location = (-0.1572, 0.002416, -0.3326)
ob_text_098.rotation_euler = (1.571, 0.0, 0.0)
ob_text_098.lineart.crease_threshold = 0.0
ob_text_097.location = (-0.1572, 0.002416, -0.3326)
ob_text_097.rotation_euler = (1.571, 0.0, 0.0)
ob_text_097.lineart.crease_threshold = 0.0
ob_text_096.location = (-0.1572, 0.002416, -0.3326)
ob_text_096.rotation_euler = (1.571, 0.0, 0.0)
ob_text_096.lineart.crease_threshold = 0.0
ob_text_095.location = (-0.1572, 0.002416, -0.3326)
ob_text_095.rotation_euler = (1.571, 0.0, 0.0)
ob_text_095.lineart.crease_threshold = 0.0
ob_text_094.location = (-0.1572, 0.002416, -0.3326)
ob_text_094.rotation_euler = (1.571, 0.0, 0.0)
ob_text_094.lineart.crease_threshold = 0.0
ob_text_093.location = (-0.1572, 0.002416, -0.3326)
ob_text_093.rotation_euler = (1.571, 0.0, 0.0)
ob_text_093.lineart.crease_threshold = 0.0
ob_text_092.location = (-0.1572, 0.002416, -0.3326)
ob_text_092.rotation_euler = (1.571, 0.0, 0.0)
ob_text_092.lineart.crease_threshold = 0.0
ob_text_091.location = (-0.1572, 0.002416, -0.3326)
ob_text_091.rotation_euler = (1.571, 0.0, 0.0)
ob_text_091.lineart.crease_threshold = 0.0
ob_text_090.location = (-0.1572, 0.002416, -0.3326)
ob_text_090.rotation_euler = (1.571, 0.0, 0.0)
ob_text_090.lineart.crease_threshold = 0.0
ob_text_089.location = (-0.1572, 0.002416, -0.3326)
ob_text_089.rotation_euler = (1.571, 0.0, 0.0)
ob_text_089.lineart.crease_threshold = 0.0
ob_text_088.location = (-0.1572, 0.002416, -0.3326)
ob_text_088.rotation_euler = (1.571, 0.0, 0.0)
ob_text_088.lineart.crease_threshold = 0.0
ob_text_087.location = (-0.1572, 0.002416, -0.3326)
ob_text_087.rotation_euler = (1.571, 0.0, 0.0)
ob_text_087.lineart.crease_threshold = 0.0
ob_text_086.location = (-0.1572, 0.002416, -0.3326)
ob_text_086.rotation_euler = (1.571, 0.0, 0.0)
ob_text_086.lineart.crease_threshold = 0.0
ob_text_085.location = (-0.1572, 0.002416, -0.3326)
ob_text_085.rotation_euler = (1.571, 0.0, 0.0)
ob_text_085.lineart.crease_threshold = 0.0
ob_text_084.location = (-0.1572, 0.002416, -0.3326)
ob_text_084.rotation_euler = (1.571, 0.0, 0.0)
ob_text_084.lineart.crease_threshold = 0.0
ob_text_083.location = (-0.1572, 0.002416, -0.3326)
ob_text_083.rotation_euler = (1.571, 0.0, 0.0)
ob_text_083.lineart.crease_threshold = 0.0
ob_text_082.location = (-0.1572, 0.002416, -0.3326)
ob_text_082.rotation_euler = (1.571, 0.0, 0.0)
ob_text_082.lineart.crease_threshold = 0.0
ob_text_081.location = (-0.1572, 0.002416, -0.3326)
ob_text_081.rotation_euler = (1.571, 0.0, 0.0)
ob_text_081.lineart.crease_threshold = 0.0
ob_text_080.location = (-0.1572, 0.002416, -0.3326)
ob_text_080.rotation_euler = (1.571, 0.0, 0.0)
ob_text_080.lineart.crease_threshold = 0.0
ob_text_079.location = (-0.1572, 0.002416, -0.3326)
ob_text_079.rotation_euler = (1.571, 0.0, 0.0)
ob_text_079.lineart.crease_threshold = 0.0
ob_text_078.location = (-0.1572, 0.002416, -0.3326)
ob_text_078.rotation_euler = (1.571, 0.0, 0.0)
ob_text_078.lineart.crease_threshold = 0.0
ob_text_077.location = (-0.1572, 0.002416, -0.3326)
ob_text_077.rotation_euler = (1.571, 0.0, 0.0)
ob_text_077.lineart.crease_threshold = 0.0
ob_text_076.location = (-0.1572, 0.002416, -0.3326)
ob_text_076.rotation_euler = (1.571, 0.0, 0.0)
ob_text_076.lineart.crease_threshold = 0.0
ob_text_075.location = (-0.1572, 0.002416, -0.3326)
ob_text_075.rotation_euler = (1.571, 0.0, 0.0)
ob_text_075.lineart.crease_threshold = 0.0
ob_text_074.location = (-0.1572, 0.002416, -0.3326)
ob_text_074.rotation_euler = (1.571, 0.0, 0.0)
ob_text_074.lineart.crease_threshold = 0.0
ob_text_073.location = (-0.1572, 0.002416, -0.3326)
ob_text_073.rotation_euler = (1.571, 0.0, 0.0)
ob_text_073.lineart.crease_threshold = 0.0
ob_text_072.location = (-0.1572, 0.002416, -0.3326)
ob_text_072.rotation_euler = (1.571, 0.0, 0.0)
ob_text_072.lineart.crease_threshold = 0.0
ob_text_071.location = (-0.1572, 0.002416, -0.3326)
ob_text_071.rotation_euler = (1.571, 0.0, 0.0)
ob_text_071.lineart.crease_threshold = 0.0
ob_text_070.location = (-0.1572, 0.002416, -0.3326)
ob_text_070.rotation_euler = (1.571, 0.0, 0.0)
ob_text_070.lineart.crease_threshold = 0.0
ob_text_069.location = (-0.1572, 0.002416, -0.3326)
ob_text_069.rotation_euler = (1.571, 0.0, 0.0)
ob_text_069.lineart.crease_threshold = 0.0
ob_text_068.location = (-0.1572, 0.002416, -0.3326)
ob_text_068.rotation_euler = (1.571, 0.0, 0.0)
ob_text_068.lineart.crease_threshold = 0.0
ob_text_067.location = (-0.1572, 0.002416, -0.3326)
ob_text_067.rotation_euler = (1.571, 0.0, 0.0)
ob_text_067.lineart.crease_threshold = 0.0
ob_text_066.location = (-0.1572, 0.002416, -0.3326)
ob_text_066.rotation_euler = (1.571, 0.0, 0.0)
ob_text_066.lineart.crease_threshold = 0.0
ob_text_065.location = (-0.1572, 0.002416, -0.3326)
ob_text_065.rotation_euler = (1.571, 0.0, 0.0)
ob_text_065.lineart.crease_threshold = 0.0
ob_text_064.location = (-0.1572, 0.002416, -0.3326)
ob_text_064.rotation_euler = (1.571, 0.0, 0.0)
ob_text_064.lineart.crease_threshold = 0.0
ob_text_063.location = (-0.1572, 0.002416, -0.3326)
ob_text_063.rotation_euler = (1.571, 0.0, 0.0)
ob_text_063.lineart.crease_threshold = 0.0
ob_text_062.location = (-0.1572, 0.002416, -0.3326)
ob_text_062.rotation_euler = (1.571, 0.0, 0.0)
ob_text_062.lineart.crease_threshold = 0.0
ob_text_061.location = (-0.1572, 0.002416, -0.3326)
ob_text_061.rotation_euler = (1.571, 0.0, 0.0)
ob_text_061.lineart.crease_threshold = 0.0
ob_text_060.location = (-0.1572, 0.002416, -0.3326)
ob_text_060.rotation_euler = (1.571, 0.0, 0.0)
ob_text_060.lineart.crease_threshold = 0.0
ob_text_059.location = (-0.1572, 0.002416, -0.3326)
ob_text_059.rotation_euler = (1.571, 0.0, 0.0)
ob_text_059.lineart.crease_threshold = 0.0
ob_text_058.location = (-0.1572, 0.002416, -0.3326)
ob_text_058.rotation_euler = (1.571, 0.0, 0.0)
ob_text_058.lineart.crease_threshold = 0.0
ob_text_057.location = (-0.1572, 0.002416, -0.3326)
ob_text_057.rotation_euler = (1.571, 0.0, 0.0)
ob_text_057.lineart.crease_threshold = 0.0
ob_text_056.location = (-0.1572, 0.002416, -0.3326)
ob_text_056.rotation_euler = (1.571, 0.0, 0.0)
ob_text_056.lineart.crease_threshold = 0.0
ob_text_055.location = (-0.1572, 0.002416, -0.3326)
ob_text_055.rotation_euler = (1.571, 0.0, 0.0)
ob_text_055.lineart.crease_threshold = 0.0
ob_text_054.location = (-0.1572, 0.002416, -0.3326)
ob_text_054.rotation_euler = (1.571, 0.0, 0.0)
ob_text_054.lineart.crease_threshold = 0.0
ob_text_053.location = (-0.1572, 0.002416, -0.3326)
ob_text_053.rotation_euler = (1.571, 0.0, 0.0)
ob_text_053.lineart.crease_threshold = 0.0
ob_text_052.location = (-0.1572, 0.002416, -0.3326)
ob_text_052.rotation_euler = (1.571, 0.0, 0.0)
ob_text_052.lineart.crease_threshold = 0.0
ob_text_051.location = (-0.1572, 0.002416, -0.3326)
ob_text_051.rotation_euler = (1.571, 0.0, 0.0)
ob_text_051.lineart.crease_threshold = 0.0
ob_text_050.location = (-0.1572, 0.002416, -0.3326)
ob_text_050.rotation_euler = (1.571, 0.0, 0.0)
ob_text_050.lineart.crease_threshold = 0.0
ob_text_049.location = (-0.1572, 0.002416, -0.3326)
ob_text_049.rotation_euler = (1.571, 0.0, 0.0)
ob_text_049.lineart.crease_threshold = 0.0
ob_text_048.location = (-0.1572, 0.002416, -0.3326)
ob_text_048.rotation_euler = (1.571, 0.0, 0.0)
ob_text_048.lineart.crease_threshold = 0.0
ob_text_047.location = (-0.1572, 0.002416, -0.3326)
ob_text_047.rotation_euler = (1.571, 0.0, 0.0)
ob_text_047.lineart.crease_threshold = 0.0
ob_text_046.location = (-0.1572, 0.002416, -0.3326)
ob_text_046.rotation_euler = (1.571, 0.0, 0.0)
ob_text_046.lineart.crease_threshold = 0.0
ob_text_045.location = (-0.1572, 0.002416, -0.3326)
ob_text_045.rotation_euler = (1.571, 0.0, 0.0)
ob_text_045.lineart.crease_threshold = 0.0
ob_text_044.location = (-0.1572, 0.002416, -0.3326)
ob_text_044.rotation_euler = (1.571, 0.0, 0.0)
ob_text_044.lineart.crease_threshold = 0.0
ob_text_043.location = (-0.1572, 0.002416, -0.3326)
ob_text_043.rotation_euler = (1.571, 0.0, 0.0)
ob_text_043.lineart.crease_threshold = 0.0
ob_text_042.location = (-0.1572, 0.002416, -0.3326)
ob_text_042.rotation_euler = (1.571, 0.0, 0.0)
ob_text_042.lineart.crease_threshold = 0.0
ob_text_041.location = (-0.1572, 0.002416, -0.3326)
ob_text_041.rotation_euler = (1.571, 0.0, 0.0)
ob_text_041.lineart.crease_threshold = 0.0
ob_text_040.location = (-0.1572, 0.002416, -0.3326)
ob_text_040.rotation_euler = (1.571, 0.0, 0.0)
ob_text_040.lineart.crease_threshold = 0.0
ob_text_039.location = (-0.1572, 0.002416, -0.3326)
ob_text_039.rotation_euler = (1.571, 0.0, 0.0)
ob_text_039.lineart.crease_threshold = 0.0
ob_text_038.location = (-0.1572, 0.002416, -0.3326)
ob_text_038.rotation_euler = (1.571, 0.0, 0.0)
ob_text_038.lineart.crease_threshold = 0.0
ob_text_037.location = (-0.1572, 0.002416, -0.3326)
ob_text_037.rotation_euler = (1.571, 0.0, 0.0)
ob_text_037.lineart.crease_threshold = 0.0
ob_text_036.location = (-0.1572, 0.002416, -0.3326)
ob_text_036.rotation_euler = (1.571, 0.0, 0.0)
ob_text_036.lineart.crease_threshold = 0.0
ob_text_035.location = (-0.1572, 0.002416, -0.3326)
ob_text_035.rotation_euler = (1.571, 0.0, 0.0)
ob_text_035.lineart.crease_threshold = 0.0
ob_text_034.location = (-0.1572, 0.002416, -0.3326)
ob_text_034.rotation_euler = (1.571, 0.0, 0.0)
ob_text_034.lineart.crease_threshold = 0.0
ob_text_033.location = (-0.1572, 0.002416, -0.3326)
ob_text_033.rotation_euler = (1.571, 0.0, 0.0)
ob_text_033.lineart.crease_threshold = 0.0
ob_text_032.location = (-0.1572, 0.002416, -0.3326)
ob_text_032.rotation_euler = (1.571, 0.0, 0.0)
ob_text_032.lineart.crease_threshold = 0.0
ob_text_031.location = (-0.1572, 0.002416, -0.3326)
ob_text_031.rotation_euler = (1.571, 0.0, 0.0)
ob_text_031.lineart.crease_threshold = 0.0
ob_text_030.location = (-0.1572, 0.002416, -0.3326)
ob_text_030.rotation_euler = (1.571, 0.0, 0.0)
ob_text_030.lineart.crease_threshold = 0.0
ob_text_029.location = (-0.1572, 0.002416, -0.3326)
ob_text_029.rotation_euler = (1.571, 0.0, 0.0)
ob_text_029.lineart.crease_threshold = 0.0
ob_text_028.location = (-0.1572, 0.002416, -0.3326)
ob_text_028.rotation_euler = (1.571, 0.0, 0.0)
ob_text_028.lineart.crease_threshold = 0.0
ob_text_027.location = (-0.1572, 0.002416, -0.3326)
ob_text_027.rotation_euler = (1.571, 0.0, 0.0)
ob_text_027.lineart.crease_threshold = 0.0
ob_text_026.location = (-0.1572, 0.002416, -0.3326)
ob_text_026.rotation_euler = (1.571, 0.0, 0.0)
ob_text_026.lineart.crease_threshold = 0.0
ob_text_025.location = (-0.1572, 0.002416, -0.3326)
ob_text_025.rotation_euler = (1.571, 0.0, 0.0)
ob_text_025.lineart.crease_threshold = 0.0
ob_text_024.location = (-0.1572, 0.002416, -0.3326)
ob_text_024.rotation_euler = (1.571, 0.0, 0.0)
ob_text_024.lineart.crease_threshold = 0.0
ob_text_023.location = (-0.1572, 0.002416, -0.3326)
ob_text_023.rotation_euler = (1.571, 0.0, 0.0)
ob_text_023.lineart.crease_threshold = 0.0
ob_text_022.location = (-0.1572, 0.002416, -0.3326)
ob_text_022.rotation_euler = (1.571, 0.0, 0.0)
ob_text_022.lineart.crease_threshold = 0.0
ob_text_021.location = (-0.1572, 0.002416, -0.3326)
ob_text_021.rotation_euler = (1.571, 0.0, 0.0)
ob_text_021.lineart.crease_threshold = 0.0
ob_text_020.location = (-0.1572, 0.002416, -0.3326)
ob_text_020.rotation_euler = (1.571, 0.0, 0.0)
ob_text_020.lineart.crease_threshold = 0.0
ob_text_019.location = (-0.1572, 0.002416, -0.3326)
ob_text_019.rotation_euler = (1.571, 0.0, 0.0)
ob_text_019.lineart.crease_threshold = 0.0
ob_text_018.location = (-0.1572, 0.002416, -0.3326)
ob_text_018.rotation_euler = (1.571, 0.0, 0.0)
ob_text_018.lineart.crease_threshold = 0.0
ob_text_017.location = (-0.1572, 0.002416, -0.3326)
ob_text_017.rotation_euler = (1.571, 0.0, 0.0)
ob_text_017.lineart.crease_threshold = 0.0
ob_text_016.location = (-0.1572, 0.002416, -0.3326)
ob_text_016.rotation_euler = (1.571, 0.0, 0.0)
ob_text_016.lineart.crease_threshold = 0.0
ob_text_015.location = (-0.1572, 0.002416, -0.3326)
ob_text_015.rotation_euler = (1.571, 0.0, 0.0)
ob_text_015.lineart.crease_threshold = 0.0
ob_text_014.location = (-0.1572, 0.002416, -0.3326)
ob_text_014.rotation_euler = (1.571, 0.0, 0.0)
ob_text_014.lineart.crease_threshold = 0.0
ob_text_013.location = (-0.1572, 0.002416, -0.3326)
ob_text_013.rotation_euler = (1.571, 0.0, 0.0)
ob_text_013.lineart.crease_threshold = 0.0
ob_text_012.location = (-0.1572, 0.002416, -0.3326)
ob_text_012.rotation_euler = (1.571, 0.0, 0.0)
ob_text_012.lineart.crease_threshold = 0.0
ob_text_011.location = (-0.1572, 0.002416, -0.3326)
ob_text_011.rotation_euler = (1.571, 0.0, 0.0)
ob_text_011.lineart.crease_threshold = 0.0
ob_text_010.location = (-0.1572, 0.002416, -0.3326)
ob_text_010.rotation_euler = (1.571, 0.0, 0.0)
ob_text_010.lineart.crease_threshold = 0.0
ob_text_009.location = (-0.1572, 0.002416, -0.3326)
ob_text_009.rotation_euler = (1.571, 0.0, 0.0)
ob_text_009.lineart.crease_threshold = 0.0
ob_text_008.location = (-0.1572, 0.002416, -0.3326)
ob_text_008.rotation_euler = (1.571, 0.0, 0.0)
ob_text_008.lineart.crease_threshold = 0.0
ob_text_007.location = (-0.1572, 0.002416, -0.3326)
ob_text_007.rotation_euler = (1.571, 0.0, 0.0)
ob_text_007.lineart.crease_threshold = 0.0
ob_text_006.location = (-0.1572, 0.002416, -0.3326)
ob_text_006.rotation_euler = (1.571, 0.0, 0.0)
ob_text_006.lineart.crease_threshold = 0.0
ob_text_005.location = (-0.1572, 0.002416, -0.3326)
ob_text_005.rotation_euler = (1.571, 0.0, 0.0)
ob_text_005.lineart.crease_threshold = 0.0
ob_text_004.location = (-0.1572, 0.002416, -0.3326)
ob_text_004.rotation_euler = (1.571, 0.0, 0.0)
ob_text_004.lineart.crease_threshold = 0.0
ob_text_003.location = (-0.1572, 0.002416, -0.3326)
ob_text_003.rotation_euler = (1.571, 0.0, 0.0)
ob_text_003.lineart.crease_threshold = 0.0
ob_text_002.location = (-0.1572, 0.002416, -0.3326)
ob_text_002.rotation_euler = (1.571, 0.0, 0.0)
ob_text_002.lineart.crease_threshold = 0.0
ob_text_001.location = (-0.1572, 0.002416, -0.3326)
ob_text_001.rotation_euler = (1.571, 0.0, 0.0)
ob_text_001.lineart.crease_threshold = 0.0
ob_text.location = (-0.1572, 0.002416, -0.3326)
ob_text.rotation_euler = (1.571, 0.0, 0.0)
ob_text.lineart.crease_threshold = 0.0

# ---- collection membership
col_collection_1.objects.link(ob_text_131)
col_collection_1.objects.link(ob_text_130)
col_collection_1.objects.link(ob_text_129)
col_collection_1.objects.link(ob_text_128)
col_collection_1.objects.link(ob_text_127)
col_collection_1.objects.link(ob_text_126)
col_collection_1.objects.link(ob_text_125)
col_collection_1.objects.link(ob_text_124)
col_collection_1.objects.link(ob_text_123)
col_collection_1.objects.link(ob_text_122)
col_collection_1.objects.link(ob_text_121)
col_collection_1.objects.link(ob_text_120)
col_collection_1.objects.link(ob_text_119)
col_collection_1.objects.link(ob_text_118)
col_collection_1.objects.link(ob_text_117)
col_collection_1.objects.link(ob_text_116)
col_collection_1.objects.link(ob_text_115)
col_collection_1.objects.link(ob_text_114)
col_collection_1.objects.link(ob_text_113)
col_collection_1.objects.link(ob_text_112)
col_collection_1.objects.link(ob_text_111)
col_collection_1.objects.link(ob_text_110)
col_collection_1.objects.link(ob_text_109)
col_collection_1.objects.link(ob_text_108)
col_collection_1.objects.link(ob_text_107)
col_collection_1.objects.link(ob_text_106)
col_collection_1.objects.link(ob_text_105)
col_collection_1.objects.link(ob_text_104)
col_collection_1.objects.link(ob_text_103)
col_collection_1.objects.link(ob_text_102)
col_collection_1.objects.link(ob_text_101)
col_collection_1.objects.link(ob_text_100)
col_collection_1.objects.link(ob_text_099)
col_collection_1.objects.link(ob_text_098)
col_collection_1.objects.link(ob_text_097)
col_collection_1.objects.link(ob_text_096)
col_collection_1.objects.link(ob_text_095)
col_collection_1.objects.link(ob_text_094)
col_collection_1.objects.link(ob_text_093)
col_collection_1.objects.link(ob_text_092)
col_collection_1.objects.link(ob_text_091)
col_collection_1.objects.link(ob_text_090)
col_collection_1.objects.link(ob_text_089)
col_collection_1.objects.link(ob_text_088)
col_collection_1.objects.link(ob_text_087)
col_collection_1.objects.link(ob_text_086)
col_collection_1.objects.link(ob_text_085)
col_collection_1.objects.link(ob_text_084)
col_collection_1.objects.link(ob_text_083)
col_collection_1.objects.link(ob_text_082)
col_collection_1.objects.link(ob_text_081)
col_collection_1.objects.link(ob_text_080)
col_collection_1.objects.link(ob_text_079)
col_collection_1.objects.link(ob_text_078)
col_collection_1.objects.link(ob_text_077)
col_collection_1.objects.link(ob_text_076)
col_collection_1.objects.link(ob_text_075)
col_collection_1.objects.link(ob_text_074)
col_collection_1.objects.link(ob_text_073)
col_collection_1.objects.link(ob_text_072)
col_collection_1.objects.link(ob_text_071)
col_collection_1.objects.link(ob_text_070)
col_collection_1.objects.link(ob_text_069)
col_collection_1.objects.link(ob_text_068)
col_collection_1.objects.link(ob_text_067)
col_collection_1.objects.link(ob_text_066)
col_collection_1.objects.link(ob_text_065)
col_collection_1.objects.link(ob_text_064)
col_collection_1.objects.link(ob_text_063)
col_collection_1.objects.link(ob_text_062)
col_collection_1.objects.link(ob_text_061)
col_collection_1.objects.link(ob_text_060)
col_collection_1.objects.link(ob_text_059)
col_collection_1.objects.link(ob_text_058)
col_collection_1.objects.link(ob_text_057)
col_collection_1.objects.link(ob_text_056)
col_collection_1.objects.link(ob_text_055)
col_collection_1.objects.link(ob_text_054)
col_collection_1.objects.link(ob_text_053)
col_collection_1.objects.link(ob_text_052)
col_collection_1.objects.link(ob_text_051)
col_collection_1.objects.link(ob_text_050)
col_collection_1.objects.link(ob_text_049)
col_collection_1.objects.link(ob_text_048)
col_collection_1.objects.link(ob_text_047)
col_collection_1.objects.link(ob_text_046)
col_collection_1.objects.link(ob_text_045)
col_collection_1.objects.link(ob_text_044)
col_collection_1.objects.link(ob_text_043)
col_collection_1.objects.link(ob_text_042)
col_collection_1.objects.link(ob_text_041)
col_collection_1.objects.link(ob_text_040)
col_collection_1.objects.link(ob_text_039)
col_collection_1.objects.link(ob_text_038)
col_collection_1.objects.link(ob_text_037)
col_collection_1.objects.link(ob_text_036)
col_collection_1.objects.link(ob_text_035)
col_collection_1.objects.link(ob_text_034)
col_collection_1.objects.link(ob_text_033)
col_collection_1.objects.link(ob_text_032)
col_collection_1.objects.link(ob_text_031)
col_collection_1.objects.link(ob_text_030)
col_collection_1.objects.link(ob_text_029)
col_collection_1.objects.link(ob_text_028)
col_collection_1.objects.link(ob_text_027)
col_collection_1.objects.link(ob_text_026)
col_collection_1.objects.link(ob_text_025)
col_collection_1.objects.link(ob_text_024)
col_collection_1.objects.link(ob_text_023)
col_collection_1.objects.link(ob_text_022)
col_collection_1.objects.link(ob_text_021)
col_collection_1.objects.link(ob_text_020)
col_collection_1.objects.link(ob_text_019)
col_collection_1.objects.link(ob_text_018)
col_collection_1.objects.link(ob_text_017)
col_collection_1.objects.link(ob_text_016)
col_collection_1.objects.link(ob_text_015)
col_collection_1.objects.link(ob_text_014)
col_collection_1.objects.link(ob_text_013)
col_collection_1.objects.link(ob_text_012)
col_collection_1.objects.link(ob_text_011)
col_collection_1.objects.link(ob_text_010)
col_collection_1.objects.link(ob_text_009)
col_collection_1.objects.link(ob_text_008)
col_collection_1.objects.link(ob_text_007)
col_collection_1.objects.link(ob_text_006)
col_collection_1.objects.link(ob_text_005)
col_collection_1.objects.link(ob_text_004)
col_collection_1.objects.link(ob_text_003)
col_collection_1.objects.link(ob_text_002)
col_collection_1.objects.link(ob_text_001)
col_collection_1.objects.link(ob_text)

# ---- scene / render settings (as saved in the file)
scene.frame_start = 1; scene.frame_end = 250; scene.frame_set(1)
scene.render.engine = 'BLENDER_EEVEE_NEXT'
scene.render.resolution_percentage = 50
scene.render.dither_intensity = 0.0
scene.cycles.use_denoising = False
scene.cycles.samples = 128
scene.cycles.sampling_pattern = 'TABULATED_SOBOL'
scene.cycles.use_adaptive_sampling = False
scene.cycles.use_light_tree = False
scene.cycles.blur_glossy = 0.0
scene.cycles.sample_clamp_indirect = 0.0
scene.view_settings.view_transform = 'Standard'
bpy.context.view_layer.update()

# ---- added for rendering (the .blend has no active camera and no usable light): camera, sun
cam_auto = bpy.data.cameras.new('AutoCamera')
cam_auto.lens = 50.0
cam_auto.sensor_width = 36.0
cam_auto.clip_end = 1000.0
ob_auto_camera = bpy.data.objects.new('AutoCamera', cam_auto)
scene.collection.objects.link(ob_auto_camera)
ob_auto_camera.location = (0.754862, -0.880865, 0.598952)
ob_auto_camera.rotation_euler = (1.09748, -7.21219e-08, 0.694738)
scene.camera = ob_auto_camera
light_auto_sun = bpy.data.lights.new('AutoSun', 'SUN')
light_auto_sun.energy = 3.0
light_auto_sun.angle = 0.0523599
ob_auto_sun = bpy.data.objects.new('AutoSun', light_auto_sun)
scene.collection.objects.link(ob_auto_sun)
ob_auto_sun.rotation_euler = (0.872665, 0.174533, 0.523599)
bpy.context.view_layer.update()
